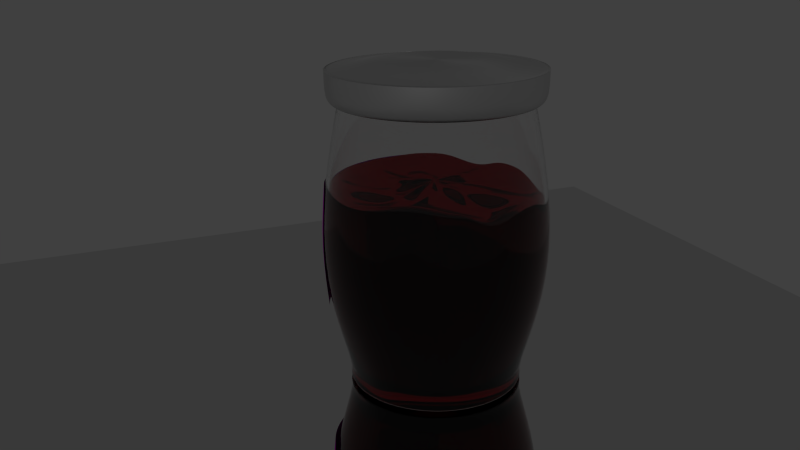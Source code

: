 # Source: el-Marmelade.blend  (saved by Blender 2.76.0; exported with 4.5.12 LTS)
import bpy
from mathutils import Matrix  # noqa: F401  (used for matrix-valued properties, if any)

bpy.ops.wm.read_factory_settings(use_empty=True)
scene = bpy.context.scene
scene.name = 'Scene'

# ---- collections
col_collection_1 = bpy.data.collections.new('Collection 1'); scene.collection.children.link(col_collection_1)

# ---- images (referenced by path relative to the original .blend; pixels are not part of the script)
import os
ASSET_DIR = os.environ.get("B2B_ASSET_DIR", "")  # directory of the original .blend (textures are referenced by path, not embedded)
HERE = os.path.dirname(os.path.abspath(__file__))  # packed textures are extracted next to this script under _unpacked/

def load_image(name, relpath, width, height, colorspace="sRGB"):
    """Load a texture the original file referenced (path relative to the .blend, or extracted next to this script)."""
    p = next((c for c in (os.path.join(HERE, relpath), os.path.join(ASSET_DIR, relpath)) if relpath and os.path.exists(c)), "")
    if p:
        img = bpy.data.images.load(p, check_existing=True)
        img.name = name
    else:  # same state as the original file: an image datablock whose file is absent (Cycles renders it pink)
        img = bpy.data.images.new(name, width, height)
        img.source = "FILE"
        img.filepath = "//" + (relpath or name)
    img.colorspace_settings.name = colorspace
    return img
img_fruit0002_s_jpg = load_image('Fruit0002_S.jpg', 'Fruit0002_S.jpg', 1024, 1024, 'sRGB')

# ---- materials (node trees are filled in below, after node groups)
mat_glas = bpy.data.materials.new('Glas')
mat_glas.alpha_threshold = 0.0
mat_glas.roughness = 0.5
mat_material_004 = bpy.data.materials.new('Material.004')
mat_material_004.alpha_threshold = 0.0
mat_material_004.roughness = 0.5
mat_material_003 = bpy.data.materials.new('Material.003')
mat_material_003.alpha_threshold = 0.0
mat_material_003.roughness = 0.5
mat_material_002 = bpy.data.materials.new('Material.002')
mat_material_002.alpha_threshold = 0.0
mat_material_002.roughness = 0.5
mat_material = bpy.data.materials.new('Material')
mat_material.alpha_threshold = 0.0
mat_material.roughness = 0.5

# ---- material node trees
mat_glas.use_nodes = True; mat_glas.node_tree.nodes.clear()
_N = mat_glas.node_tree.nodes; _L = mat_glas.node_tree.links
n0 = _N.new('ShaderNodeOutputMaterial'); n0.name = 'Material Output'; n0.location = (300, 300)
n1 = _N.new('ShaderNodeBsdfGlass'); n1.name = 'Glass BSDF'; n1.location = (61, 301)
n1.distribution = 'BECKMANN'
n1.inputs[2].default_value = 1.45
_L.new(n1.outputs[0], n0.inputs[0])
n0.is_active_output = True
mat_material_004.use_nodes = True; mat_material_004.node_tree.nodes.clear()
_N = mat_material_004.node_tree.nodes; _L = mat_material_004.node_tree.links
n0 = _N.new('ShaderNodeOutputMaterial'); n0.name = 'Material Output'; n0.location = (300, 300)
n1 = _N.new('ShaderNodeBsdfDiffuse'); n1.name = 'Diffuse BSDF'; n1.location = (10, 300)
n2 = _N.new('ShaderNodeTexImage'); n2.name = 'Image Texture'; n2.location = (-180, 300)
n2.width = 140
n2.image = img_fruit0002_s_jpg
_L.new(n1.outputs[0], n0.inputs[0])
_L.new(n2.outputs[0], n1.inputs[0])
n0.is_active_output = True
mat_material_003.use_nodes = True; mat_material_003.node_tree.nodes.clear()
_N = mat_material_003.node_tree.nodes; _L = mat_material_003.node_tree.links
n0 = _N.new('ShaderNodeOutputMaterial'); n0.name = 'Material Output'; n0.location = (300, 300)
n1 = _N.new('ShaderNodeBsdfAnisotropic'); n1.name = 'Anisotropic BSDF'; n1.location = (10, 300)
n1.distribution = 'GGX'
n1.inputs[1].default_value = 0.373
n1.inputs[2].default_value = -0.2
n1.inputs[3].default_value = 0.09302
_L.new(n1.outputs[0], n0.inputs[0])
n0.is_active_output = True
mat_material_002.use_nodes = True; mat_material_002.node_tree.nodes.clear()
_N = mat_material_002.node_tree.nodes; _L = mat_material_002.node_tree.links
n0 = _N.new('ShaderNodeOutputMaterial'); n0.name = 'Material Output'; n0.location = (300, 300)
n1 = _N.new('ShaderNodeBsdfGlass'); n1.name = 'Glass BSDF'; n1.location = (100, 300)
n1.distribution = 'BECKMANN'
n1.inputs[0].default_value = (0.2883, 0.002101, 0.00794, 1.0)
n1.inputs[2].default_value = 1.45
n2 = _N.new('ShaderNodeVolumeAbsorption'); n2.name = 'Volume Absorption'; n2.location = (138, 99)
n2.inputs[0].default_value = (0.8, 0.001425, 0.0, 1.0)
n2.inputs[1].default_value = 130.0
_L.new(n1.outputs[0], n0.inputs[0])
_L.new(n2.outputs[0], n0.inputs[1])
n0.is_active_output = True
mat_material.use_nodes = True; mat_material.node_tree.nodes.clear()
_N = mat_material.node_tree.nodes; _L = mat_material.node_tree.links
n0 = _N.new('ShaderNodeOutputMaterial'); n0.name = 'Material Output'; n0.location = (300, 300)
n1 = _N.new('ShaderNodeBsdfAnisotropic'); n1.name = 'Glossy BSDF'; n1.location = (10, 300)
n1.distribution = 'GGX'
n1.inputs[1].default_value = 0.0
_L.new(n1.outputs[0], n0.inputs[0])
n0.is_active_output = True

# ---- world
world_world = bpy.data.worlds.new('World'); scene.world = world_world
world_world.color = (0.05088, 0.05088, 0.05088)
world_world.use_sun_shadow = False
world_world.sun_shadow_jitter_overblur = 0.0
world_world.cycles.sampling_method = 'MANUAL'
world_world.cycles.sample_map_resolution = 256

# ---- cameras
cam_camera = bpy.data.cameras.new('Camera')
cam_camera.clip_end = 100.0
cam_camera.lens = 35.0
cam_camera.sensor_width = 32.0
cam_camera.sensor_height = 18.0
cam_camera.ortho_scale = 7.314
cam_camera.dof.focus_distance = 0.0

# ---- lights
light_lamp = bpy.data.lights.new('Lamp', 'POINT')
light_lamp.transmission_factor = 0.0
light_lamp.cutoff_distance = 30.0
light_lamp.energy = 100.0
light_lamp.shadow_buffer_clip_start = 1.001
light_lamp.shadow_soft_size = 0.1
light_lamp.shadow_maximum_resolution = 0.006
light_lamp.use_absolute_resolution = True
light_lamp.cycles.use_multiple_importance_sampling = False

# ---- meshes
me_cylinder_003 = bpy.data.meshes.new('Cylinder.003')
me_cylinder_003.from_pydata([(0.02473, -0.01783, -0.01137), (0.02105, -0.02233, -0.01137), (0.01655, -0.02602, -0.01137), (0.01142, -0.02876, -0.01137), (0.005857, -0.03045, -0.01137), (6.945e-05, -0.03049, -0.01137), (-0.005718, -0.03045, -0.01137), (-0.01128, -0.02876, -0.01137), (-0.01641, -0.02602, -0.01137), (-0.02091, -0.02233, -0.01137), (-0.0246, -0.01783, -0.01137), (0.02502, -0.01802, 0.02442), (0.02129, -0.02257, 0.02442), (0.01674, -0.0263, 0.02442), (0.01155, -0.02907, 0.02442), (0.005923, -0.03078, 0.02442), (6.945e-05, -0.03135, 0.02442), (-0.005784, -0.03078, 0.02442), (-0.01141, -0.02907, 0.02442), (-0.0166, -0.0263, 0.02442), (-0.02115, -0.02257, 0.02442), (-0.02488, -0.01802, 0.02442), (0.0263, -0.01888, 0.006524), (0.02238, -0.02366, 0.006524), (0.0176, -0.02759, 0.006524), (0.01214, -0.0305, 0.006524), (0.006225, -0.0323, 0.006524), (6.945e-05, -0.0329, 0.006524), (-0.006086, -0.0323, 0.006524), (-0.01201, -0.0305, 0.006524), (-0.01746, -0.02759, 0.006524), (-0.02224, -0.02366, 0.006524), (-0.02617, -0.01888, 0.006524)], [], [(22, 11, 12, 23), (23, 12, 13, 24), (24, 13, 14, 25), (25, 14, 15, 26), (26, 15, 16, 27), (27, 16, 17, 28), (28, 17, 18, 29), (29, 18, 19, 30), (30, 19, 20, 31), (31, 20, 21, 32), (9, 31, 32, 10), (8, 30, 31, 9), (7, 29, 30, 8), (6, 28, 29, 7), (5, 27, 28, 6), (4, 26, 27, 5), (3, 25, 26, 4), (2, 24, 25, 3), (1, 23, 24, 2), (0, 22, 23, 1)])
me_cylinder_003.polygons.foreach_set('use_smooth', [True] * 20)
me_cylinder_003.polygons.foreach_set('material_index', [1, 1, 1, 1, 1, 1, 1, 1, 1, 1, 1, 1, 1, 1, 1, 1, 1, 1, 1, 1])
_uv = me_cylinder_003.uv_layers.new(name='UVMap')
_uv.uv.foreach_set('vector', [0.7595, 0.5178, 0.7557, 0.6722, 0.705, 0.6713, 0.7071, 0.5185, 0.7071, 0.5185, 0.705, 0.6713, 0.6544, 0.6707, 0.6555, 0.5191, 0.6555, 0.5191, 0.6544, 0.6707, 0.6039, 0.6704, 0.6045, 0.5195, 0.6045, 0.5195, 0.6039, 0.6704, 0.5534, 0.6702, 0.5537, 0.5197, 0.5537, 0.5197, 0.5534, 0.6702, 0.503, 0.67, 0.5031, 0.5199, 0.5031, 0.5199, 0.503, 0.67, 0.4526, 0.67, 0.4525, 0.5199, 0.4525, 0.5199, 0.4526, 0.67, 0.4023, 0.6701, 0.4017, 0.5199, 0.4017, 0.5199, 0.4023, 0.6701, 0.3521, 0.6704, 0.3507, 0.5198, 0.3507, 0.5198, 0.3521, 0.6704, 0.3018, 0.671, 0.2991, 0.5196, 0.2991, 0.5196, 0.3018, 0.671, 0.2518, 0.6722, 0.2467, 0.5194, 0.3035, 0.3667, 0.2991, 0.5196, 0.2467, 0.5194, 0.2534, 0.3649, 0.3535, 0.3679, 0.3507, 0.5198, 0.2991, 0.5196, 0.3035, 0.3667, 0.4035, 0.3687, 0.4017, 0.5199, 0.3507, 0.5198, 0.3535, 0.3679, 0.4534, 0.3692, 0.4525, 0.5199, 0.4017, 0.5199, 0.4035, 0.3687, 0.5032, 0.3694, 0.5031, 0.5199, 0.4525, 0.5199, 0.4534, 0.3692, 0.553, 0.3693, 0.5537, 0.5197, 0.5031, 0.5199, 0.5032, 0.3694, 0.6027, 0.369, 0.6045, 0.5195, 0.5537, 0.5197, 0.553, 0.3693, 0.6524, 0.3682, 0.6555, 0.5191, 0.6045, 0.5195, 0.6027, 0.369, 0.7021, 0.3669, 0.7071, 0.5185, 0.6555, 0.5191, 0.6524, 0.3682, 0.7515, 0.3649, 0.7595, 0.5178, 0.7071, 0.5185, 0.7021, 0.3669])
me_cylinder_003.materials.append(mat_glas)
me_cylinder_003.materials.append(mat_material_004)
me_cylinder_003.use_remesh_preserve_volume = False
me_cylinder_003.use_remesh_preserve_attributes = False
me_cylinder_003.use_mirror_vertex_groups = False
me_cylinder_003.update()
me_cylinder_002 = bpy.data.meshes.new('Cylinder.002')
me_cylinder_002.from_pydata([(-4.217e-10, 0.02995, 0.05579), (0.005843, 0.02938, 0.05579), (0.01146, 0.02767, 0.05579), (0.01664, 0.0249, 0.05579), (0.02118, 0.02118, 0.05579), (0.0249, 0.01664, 0.05579), (0.02767, 0.01146, 0.05579), (0.02938, 0.005843, 0.05579), (0.02995, 7.548e-10, 0.05579), (0.02938, -0.005843, 0.05579), (0.02767, -0.01146, 0.05579), (0.0249, -0.01664, 0.05579), (0.02118, -0.02118, 0.05579), (0.01664, -0.0249, 0.05579), (0.01146, -0.02767, 0.05579), (0.005843, -0.02938, 0.05579), (-1.018e-08, -0.02995, 0.05579), (-0.005843, -0.02938, 0.05579), (-0.01146, -0.02767, 0.05579), (-0.01664, -0.0249, 0.05579), (-0.02118, -0.02118, 0.05579), (-0.0249, -0.01664, 0.05579), (-0.02767, -0.01146, 0.05579), (-0.02938, -0.005843, 0.05579), (-0.02995, 2.742e-08, 0.05579), (-0.02938, 0.005843, 0.05579), (-0.02767, 0.01146, 0.05579), (-0.0249, 0.01664, 0.05579), (-0.02118, 0.02118, 0.05579), (-0.01664, 0.0249, 0.05579), (-0.01146, 0.02767, 0.05579), (-0.005843, 0.02938, 0.05579), (-4.217e-10, 0.02995, 0.04825), (0.005843, 0.02938, 0.04825), (0.01146, 0.02767, 0.04825), (0.01664, 0.0249, 0.04825), (0.02118, 0.02118, 0.04825), (0.0249, 0.01664, 0.04825), (0.02767, 0.01146, 0.04825), (0.02938, 0.005843, 0.04825), (0.02995, 7.548e-10, 0.04825), (0.02938, -0.005843, 0.04825), (0.02767, -0.01146, 0.04825), (0.0249, -0.01664, 0.04825), (0.02118, -0.02118, 0.04825), (0.01664, -0.0249, 0.04825), (0.01146, -0.02767, 0.04825), (0.005843, -0.02938, 0.04825), (-1.018e-08, -0.02995, 0.04825), (-0.005843, -0.02938, 0.04825), (-0.01146, -0.02767, 0.04825), (-0.01664, -0.0249, 0.04825), (-0.02118, -0.02118, 0.04825), (-0.0249, -0.01664, 0.04825), (-0.02767, -0.01146, 0.04825), (-0.02938, -0.005843, 0.04825), (-0.02995, 2.742e-08, 0.04825), (-0.02938, 0.005843, 0.04825), (-0.02767, 0.01146, 0.04825), (-0.0249, 0.01664, 0.04825), (-0.02118, 0.02118, 0.04825), (-0.01664, 0.0249, 0.04825), (-0.01146, 0.02767, 0.04825), (-0.005843, 0.02938, 0.04825), (-2.662e-10, 0.02817, 0.04709), (0.005496, 0.02763, 0.04709), (0.01078, 0.02603, 0.04709), (0.01565, 0.02343, 0.04709), (0.01992, 0.01992, 0.04709), (0.02343, 0.01565, 0.04709), (0.02603, 0.01078, 0.04709), (0.02763, 0.005496, 0.04709), (0.02817, 1.074e-09, 0.04709), (0.02763, -0.005496, 0.04709), (0.02603, -0.01078, 0.04709), (0.02343, -0.01565, 0.04709), (0.01992, -0.01992, 0.04709), (0.01565, -0.02343, 0.04709), (0.01078, -0.02603, 0.04709), (0.005496, -0.02763, 0.04709), (-9.446e-09, -0.02817, 0.04709), (-0.005496, -0.02763, 0.04709), (-0.01078, -0.02603, 0.04709), (-0.01565, -0.02343, 0.04709), (-0.01992, -0.01992, 0.04709), (-0.02343, -0.01565, 0.04709), (-0.02603, -0.01078, 0.04709), (-0.02763, -0.005496, 0.04709), (-0.02817, 2.615e-08, 0.04709), (-0.02763, 0.005496, 0.04709), (-0.02603, 0.01078, 0.04709), (-0.02343, 0.01565, 0.04709), (-0.01992, 0.01992, 0.04709), (-0.01565, 0.02343, 0.04709), (-0.01078, 0.02603, 0.04709), (-0.005496, 0.02763, 0.04709), (-4.217e-10, 0.02875, 0.05588), (0.00561, 0.0282, 0.05588), (0.011, 0.02657, 0.05588), (0.01597, 0.02391, 0.05588), (0.02033, 0.02033, 0.05588), (0.02391, 0.01597, 0.05588), (0.02657, 0.011, 0.05588), (0.0282, 0.00561, 0.05588), (0.02875, 7.548e-10, 0.05588), (0.0282, -0.00561, 0.05588), (0.02657, -0.011, 0.05588), (0.02391, -0.01597, 0.05588), (0.02033, -0.02033, 0.05588), (0.01597, -0.02391, 0.05588), (0.011, -0.02657, 0.05588), (0.00561, -0.0282, 0.05588), (-1.018e-08, -0.02875, 0.05588), (-0.00561, -0.0282, 0.05588), (-0.011, -0.02657, 0.05588), (-0.01597, -0.02391, 0.05588), (-0.02033, -0.02033, 0.05588), (-0.02391, -0.01597, 0.05588), (-0.02657, -0.011, 0.05588), (-0.0282, -0.00561, 0.05588), (-0.02875, 2.742e-08, 0.05588), (-0.0282, 0.00561, 0.05588), (-0.02657, 0.011, 0.05588), (-0.02391, 0.01597, 0.05588), (-0.02033, 0.02033, 0.05588), (-0.01597, 0.02391, 0.05588), (-0.011, 0.02657, 0.05588), (-0.00561, 0.0282, 0.05588), (-4.217e-10, 0.02887, 0.05486), (0.005632, 0.02831, 0.05486), (0.01105, 0.02667, 0.05486), (0.01604, 0.024, 0.05486), (0.02041, 0.02041, 0.05486), (0.024, 0.01604, 0.05486), (0.02667, 0.01105, 0.05486), (0.02831, 0.005632, 0.05486), (0.02887, 7.548e-10, 0.05486), (0.02831, -0.005632, 0.05486), (0.02667, -0.01105, 0.05486), (0.024, -0.01604, 0.05486), (0.02041, -0.02041, 0.05486), (0.01604, -0.024, 0.05486), (0.01105, -0.02667, 0.05486), (0.005632, -0.02831, 0.05486), (-1.018e-08, -0.02887, 0.05486), (-0.005632, -0.02831, 0.05486), (-0.01105, -0.02667, 0.05486), (-0.01604, -0.024, 0.05486), (-0.02041, -0.02041, 0.05486), (-0.024, -0.01604, 0.05486), (-0.02667, -0.01105, 0.05486), (-0.02831, -0.005632, 0.05486), (-0.02887, 2.742e-08, 0.05486), (-0.02831, 0.005632, 0.05486), (-0.02667, 0.01105, 0.05486), (-0.024, 0.01604, 0.05486), (-0.02041, 0.02041, 0.05486), (-0.01604, 0.024, 0.05486), (-0.01105, 0.02667, 0.05486), (-0.005632, 0.02831, 0.05486), (-2.662e-10, 0.02706, 0.04926), (0.005279, 0.02654, 0.04926), (0.01035, 0.025, 0.04926), (0.01503, 0.0225, 0.04926), (0.01913, 0.01913, 0.04926), (0.0225, 0.01503, 0.04926), (0.025, 0.01035, 0.04926), (0.02654, 0.005279, 0.04926), (0.02706, 1.074e-09, 0.04926), (0.02654, -0.005279, 0.04926), (0.025, -0.01035, 0.04926), (0.0225, -0.01503, 0.04926), (0.01913, -0.01913, 0.04926), (0.01503, -0.0225, 0.04926), (0.01035, -0.025, 0.04926), (0.005279, -0.02654, 0.04926), (-9.446e-09, -0.02706, 0.04926), (-0.005279, -0.02654, 0.04926), (-0.01035, -0.025, 0.04926), (-0.01503, -0.0225, 0.04926), (-0.01913, -0.01913, 0.04926), (-0.0225, -0.01503, 0.04926), (-0.025, -0.01035, 0.04926), (-0.02654, -0.005279, 0.04926), (-0.02706, 2.615e-08, 0.04926), (-0.02654, 0.005279, 0.04926), (-0.025, 0.01035, 0.04926), (-0.0225, 0.01503, 0.04926), (-0.01913, 0.01913, 0.04926), (-0.01503, 0.0225, 0.04926), (-0.01035, 0.025, 0.04926), (-0.005279, 0.02654, 0.04926), (3.279e-09, 0.004534, 0.0578), (0.0008845, 0.004447, 0.0578), (0.001735, 0.004189, 0.0578), (0.002519, 0.00377, 0.0578), (0.003206, 0.003206, 0.0578), (0.00377, 0.002519, 0.0578), (0.004189, 0.001735, 0.0578), (0.004447, 0.0008845, 0.0578), (0.004534, 7.309e-09, 0.0578), (0.004447, -0.0008845, 0.0578), (0.004189, -0.001735, 0.0578), (0.00377, -0.002519, 0.0578), (0.003206, -0.003206, 0.0578), (0.002519, -0.00377, 0.0578), (0.001735, -0.004189, 0.0578), (0.0008845, -0.004447, 0.0578), (1.802e-09, -0.004534, 0.0578), (-0.0008845, -0.004447, 0.0578), (-0.001735, -0.004189, 0.0578), (-0.002519, -0.00377, 0.0578), (-0.003206, -0.003206, 0.0578), (-0.00377, -0.002519, 0.0578), (-0.004189, -0.001735, 0.0578), (-0.004447, -0.0008845, 0.0578), (-0.004534, 1.134e-08, 0.0578), (-0.004447, 0.0008845, 0.0578), (-0.004189, 0.001735, 0.0578), (-0.00377, 0.002519, 0.0578), (-0.003206, 0.003206, 0.0578), (-0.002519, 0.00377, 0.0578), (-0.001735, 0.004189, 0.0578), (-0.0008845, 0.004447, 0.0578), (4.681e-10, 0.02396, 0.05618), (1.213e-09, 0.01893, 0.05746), (1.948e-09, 0.01397, 0.05811), (2.679e-09, 0.009041, 0.05783), (-0.001764, 0.008867, 0.05783), (-0.002725, 0.0137, 0.05811), (-0.003692, 0.01856, 0.05746), (-0.004674, 0.0235, 0.05618), (-0.01331, -0.01992, 0.05618), (-0.01051, -0.01574, 0.05746), (-0.007761, -0.01162, 0.05811), (-0.005023, -0.007517, 0.05783), (-0.00346, -0.008353, 0.05783), (-0.005346, -0.01291, 0.05811), (-0.007243, -0.01749, 0.05746), (-0.009169, -0.02213, 0.05618), (0.02213, 0.009168, 0.05618), (0.01749, 0.007243, 0.05746), (0.01291, 0.005346, 0.05811), (0.008353, 0.00346, 0.05783), (0.007517, 0.005023, 0.05783), (0.01162, 0.007761, 0.05811), (0.01574, 0.01051, 0.05746), (0.01992, 0.01331, 0.05618), (-0.01694, -0.01694, 0.05618), (-0.01338, -0.01338, 0.05746), (-0.009878, -0.009878, 0.05811), (-0.006393, -0.006393, 0.05783), (0.0235, 0.004674, 0.05618), (0.01856, 0.003692, 0.05746), (0.0137, 0.002725, 0.05811), (0.008867, 0.001764, 0.05783), (-0.01992, -0.01331, 0.05618), (-0.01574, -0.01051, 0.05746), (-0.01162, -0.007761, 0.05811), (-0.007517, -0.005023, 0.05783), (0.02396, 2.312e-09, 0.05618), (0.01893, 3.618e-09, 0.05746), (0.01397, 4.904e-09, 0.05811), (0.009041, 6.184e-09, 0.05783), (-0.02213, -0.009168, 0.05618), (-0.01749, -0.007243, 0.05746), (-0.01291, -0.005346, 0.05811), (-0.008353, -0.00346, 0.05783), (0.0235, -0.004674, 0.05618), (0.01856, -0.003692, 0.05746), (0.0137, -0.002725, 0.05811), (0.008867, -0.001764, 0.05783), (-0.0235, -0.004674, 0.05618), (-0.01856, -0.003692, 0.05746), (-0.0137, -0.002725, 0.05811), (-0.008867, -0.001764, 0.05783), (0.02213, -0.009168, 0.05618), (0.01749, -0.007243, 0.05746), (0.01291, -0.005346, 0.05811), (0.008353, -0.00346, 0.05783), (-0.02396, 2.364e-08, 0.05618), (-0.01893, 2.046e-08, 0.05746), (-0.01397, 1.734e-08, 0.05811), (-0.009041, 1.423e-08, 0.05783), (0.01992, -0.01331, 0.05618), (0.01574, -0.01051, 0.05746), (0.01162, -0.007761, 0.05811), (0.007517, -0.005023, 0.05783), (-0.0235, 0.004674, 0.05618), (-0.01856, 0.003692, 0.05746), (-0.0137, 0.002725, 0.05811), (-0.008867, 0.001764, 0.05783), (0.01694, -0.01694, 0.05618), (0.01338, -0.01338, 0.05746), (0.009878, -0.009878, 0.05811), (0.006393, -0.006393, 0.05783), (-0.02213, 0.009169, 0.05618), (-0.01749, 0.007243, 0.05746), (-0.01291, 0.005346, 0.05811), (-0.008353, 0.00346, 0.05783), (0.01331, -0.01992, 0.05618), (0.01051, -0.01574, 0.05746), (0.007761, -0.01162, 0.05811), (0.005023, -0.007517, 0.05783), (0.004674, 0.0235, 0.05618), (0.003692, 0.01856, 0.05746), (0.002725, 0.0137, 0.05811), (0.001764, 0.008867, 0.05783), (-0.01992, 0.01331, 0.05618), (-0.01574, 0.01051, 0.05746), (-0.01162, 0.007761, 0.05811), (-0.007517, 0.005023, 0.05783), (0.009168, -0.02213, 0.05618), (0.007243, -0.01749, 0.05746), (0.005346, -0.01291, 0.05811), (0.00346, -0.008353, 0.05783), (-0.01694, 0.01694, 0.05618), (-0.01338, 0.01338, 0.05746), (-0.009878, 0.009878, 0.05811), (-0.006393, 0.006393, 0.05783), (0.004674, -0.0235, 0.05618), (0.003692, -0.01856, 0.05746), (0.002725, -0.0137, 0.05811), (0.001764, -0.008867, 0.05783), (0.009168, 0.02213, 0.05618), (0.007243, 0.01749, 0.05746), (0.005346, 0.01291, 0.05811), (0.00346, 0.008353, 0.05783), (-0.01331, 0.01992, 0.05618), (-0.01051, 0.01574, 0.05746), (-0.007761, 0.01162, 0.05811), (-0.005023, 0.007517, 0.05783), (-7.338e-09, -0.02396, 0.05618), (-4.954e-09, -0.01893, 0.05746), (-2.604e-09, -0.01397, 0.05811), (-2.672e-10, -0.009041, 0.05783), (0.01331, 0.01992, 0.05618), (0.01051, 0.01574, 0.05746), (0.007761, 0.01162, 0.05811), (0.005023, 0.007517, 0.05783), (-0.009168, 0.02213, 0.05618), (-0.007243, 0.01749, 0.05746), (-0.005346, 0.01291, 0.05811), (-0.00346, 0.008353, 0.05783), (-0.004674, -0.0235, 0.05618), (-0.003692, -0.01856, 0.05746), (-0.002725, -0.0137, 0.05811), (-0.001764, -0.008867, 0.05783), (0.01694, 0.01694, 0.05618), (0.01338, 0.01338, 0.05746), (0.009878, 0.009878, 0.05811), (0.006393, 0.006393, 0.05783)], [], [(32, 0, 1, 33), (33, 1, 2, 34), (34, 2, 3, 35), (35, 3, 4, 36), (36, 4, 5, 37), (37, 5, 6, 38), (38, 6, 7, 39), (39, 7, 8, 40), (40, 8, 9, 41), (41, 9, 10, 42), (42, 10, 11, 43), (43, 11, 12, 44), (44, 12, 13, 45), (45, 13, 14, 46), (46, 14, 15, 47), (47, 15, 16, 48), (48, 16, 17, 49), (49, 17, 18, 50), (50, 18, 19, 51), (51, 19, 20, 52), (52, 20, 21, 53), (53, 21, 22, 54), (54, 22, 23, 55), (55, 23, 24, 56), (56, 24, 25, 57), (57, 25, 26, 58), (58, 26, 27, 59), (59, 27, 28, 60), (60, 28, 29, 61), (61, 29, 30, 62), (63, 31, 0, 32), (62, 30, 31, 63), (94, 62, 63, 95), (95, 63, 32, 64), (93, 61, 62, 94), (92, 60, 61, 93), (91, 59, 60, 92), (90, 58, 59, 91), (89, 57, 58, 90), (88, 56, 57, 89), (87, 55, 56, 88), (86, 54, 55, 87), (85, 53, 54, 86), (84, 52, 53, 85), (83, 51, 52, 84), (82, 50, 51, 83), (81, 49, 50, 82), (80, 48, 49, 81), (79, 47, 48, 80), (78, 46, 47, 79), (77, 45, 46, 78), (76, 44, 45, 77), (75, 43, 44, 76), (74, 42, 43, 75), (73, 41, 42, 74), (72, 40, 41, 73), (71, 39, 40, 72), (70, 38, 39, 71), (69, 37, 38, 70), (68, 36, 37, 69), (67, 35, 36, 68), (66, 34, 35, 67), (65, 33, 34, 66), (64, 32, 33, 65), (129, 97, 96, 128), (130, 98, 97, 129), (131, 99, 98, 130), (132, 100, 99, 131), (133, 101, 100, 132), (134, 102, 101, 133), (135, 103, 102, 134), (136, 104, 103, 135), (137, 105, 104, 136), (138, 106, 105, 137), (139, 107, 106, 138), (140, 108, 107, 139), (141, 109, 108, 140), (142, 110, 109, 141), (143, 111, 110, 142), (144, 112, 111, 143), (145, 113, 112, 144), (146, 114, 113, 145), (147, 115, 114, 146), (148, 116, 115, 147), (149, 117, 116, 148), (150, 118, 117, 149), (151, 119, 118, 150), (152, 120, 119, 151), (153, 121, 120, 152), (154, 122, 121, 153), (155, 123, 122, 154), (156, 124, 123, 155), (157, 125, 124, 156), (158, 126, 125, 157), (128, 96, 127, 159), (159, 127, 126, 158), (191, 159, 158, 190), (160, 128, 159, 191), (190, 158, 157, 189), (189, 157, 156, 188), (188, 156, 155, 187), (187, 155, 154, 186), (186, 154, 153, 185), (185, 153, 152, 184), (184, 152, 151, 183), (183, 151, 150, 182), (182, 150, 149, 181), (181, 149, 148, 180), (180, 148, 147, 179), (179, 147, 146, 178), (178, 146, 145, 177), (177, 145, 144, 176), (176, 144, 143, 175), (175, 143, 142, 174), (174, 142, 141, 173), (173, 141, 140, 172), (172, 140, 139, 171), (171, 139, 138, 170), (170, 138, 137, 169), (169, 137, 136, 168), (168, 136, 135, 167), (167, 135, 134, 166), (166, 134, 133, 165), (165, 133, 132, 164), (164, 132, 131, 163), (163, 131, 130, 162), (162, 130, 129, 161), (161, 129, 128, 160), (1, 0, 96, 97), (2, 1, 97, 98), (3, 2, 98, 99), (4, 3, 99, 100), (5, 4, 100, 101), (6, 5, 101, 102), (7, 6, 102, 103), (8, 7, 103, 104), (9, 8, 104, 105), (10, 9, 105, 106), (11, 10, 106, 107), (12, 11, 107, 108), (13, 12, 108, 109), (14, 13, 109, 110), (15, 14, 110, 111), (16, 15, 111, 112), (17, 16, 112, 113), (18, 17, 113, 114), (19, 18, 114, 115), (20, 19, 115, 116), (21, 20, 116, 117), (22, 21, 117, 118), (23, 22, 118, 119), (24, 23, 119, 120), (25, 24, 120, 121), (26, 25, 121, 122), (27, 26, 122, 123), (28, 27, 123, 124), (29, 28, 124, 125), (30, 29, 125, 126), (31, 30, 126, 127), (0, 31, 127, 96), (228, 227, 192, 223), (236, 235, 211, 210), (244, 243, 198, 197), (235, 251, 212, 211), (243, 255, 199, 198), (251, 259, 213, 212), (255, 263, 200, 199), (259, 267, 214, 213), (263, 271, 201, 200), (267, 275, 215, 214), (271, 279, 202, 201), (275, 283, 216, 215), (279, 287, 203, 202), (283, 291, 217, 216), (287, 295, 204, 203), (291, 299, 218, 217), (295, 303, 205, 204), (227, 307, 193, 192), (299, 311, 219, 218), (303, 315, 206, 205), (311, 319, 220, 219), (315, 323, 207, 206), (307, 327, 194, 193), (319, 331, 221, 220), (323, 335, 208, 207), (327, 339, 195, 194), (331, 343, 222, 221), (335, 347, 209, 208), (339, 351, 196, 195), (343, 228, 223, 222), (347, 236, 210, 209), (351, 244, 197, 196), (4, 5, 247, 348), (348, 247, 246, 349), (349, 246, 245, 350), (350, 245, 244, 351), (17, 18, 239, 344), (344, 239, 238, 345), (345, 238, 237, 346), (346, 237, 236, 347), (30, 31, 231, 340), (340, 231, 230, 341), (341, 230, 229, 342), (342, 229, 228, 343), (3, 4, 348, 336), (336, 348, 349, 337), (337, 349, 350, 338), (338, 350, 351, 339), (16, 17, 344, 332), (332, 344, 345, 333), (333, 345, 346, 334), (334, 346, 347, 335), (29, 30, 340, 328), (328, 340, 341, 329), (329, 341, 342, 330), (330, 342, 343, 331), (2, 3, 336, 324), (324, 336, 337, 325), (325, 337, 338, 326), (326, 338, 339, 327), (15, 16, 332, 320), (320, 332, 333, 321), (321, 333, 334, 322), (322, 334, 335, 323), (28, 29, 328, 316), (316, 328, 329, 317), (317, 329, 330, 318), (318, 330, 331, 319), (1, 2, 324, 304), (304, 324, 325, 305), (305, 325, 326, 306), (306, 326, 327, 307), (14, 15, 320, 312), (312, 320, 321, 313), (313, 321, 322, 314), (314, 322, 323, 315), (27, 28, 316, 308), (308, 316, 317, 309), (309, 317, 318, 310), (310, 318, 319, 311), (13, 14, 312, 300), (300, 312, 313, 301), (301, 313, 314, 302), (302, 314, 315, 303), (26, 27, 308, 296), (296, 308, 309, 297), (297, 309, 310, 298), (298, 310, 311, 299), (0, 1, 304, 224), (224, 304, 305, 225), (225, 305, 306, 226), (226, 306, 307, 227), (12, 13, 300, 292), (292, 300, 301, 293), (293, 301, 302, 294), (294, 302, 303, 295), (25, 26, 296, 288), (288, 296, 297, 289), (289, 297, 298, 290), (290, 298, 299, 291), (11, 12, 292, 284), (284, 292, 293, 285), (285, 293, 294, 286), (286, 294, 295, 287), (24, 25, 288, 280), (280, 288, 289, 281), (281, 289, 290, 282), (282, 290, 291, 283), (10, 11, 284, 276), (276, 284, 285, 277), (277, 285, 286, 278), (278, 286, 287, 279), (23, 24, 280, 272), (272, 280, 281, 273), (273, 281, 282, 274), (274, 282, 283, 275), (9, 10, 276, 268), (268, 276, 277, 269), (269, 277, 278, 270), (270, 278, 279, 271), (22, 23, 272, 264), (264, 272, 273, 265), (265, 273, 274, 266), (266, 274, 275, 267), (8, 9, 268, 260), (260, 268, 269, 261), (261, 269, 270, 262), (262, 270, 271, 263), (21, 22, 264, 256), (256, 264, 265, 257), (257, 265, 266, 258), (258, 266, 267, 259), (7, 8, 260, 252), (252, 260, 261, 253), (253, 261, 262, 254), (254, 262, 263, 255), (20, 21, 256, 248), (248, 256, 257, 249), (249, 257, 258, 250), (250, 258, 259, 251), (6, 7, 252, 240), (240, 252, 253, 241), (241, 253, 254, 242), (242, 254, 255, 243), (19, 20, 248, 232), (232, 248, 249, 233), (233, 249, 250, 234), (234, 250, 251, 235), (5, 6, 240, 247), (247, 240, 241, 246), (246, 241, 242, 245), (245, 242, 243, 244), (18, 19, 232, 239), (239, 232, 233, 238), (238, 233, 234, 237), (237, 234, 235, 236), (31, 0, 224, 231), (231, 224, 225, 230), (230, 225, 226, 229), (229, 226, 227, 228), (193, 194, 195, 196, 197, 198, 199, 200, 201, 202, 203, 204, 205, 206, 207, 208, 209, 210, 211, 212, 213, 214, 215, 216, 217, 218, 219, 220, 221, 222, 223, 192)])
me_cylinder_002.polygons.foreach_set('use_smooth', [True] * 321)
me_cylinder_002.materials.append(mat_material_003)
me_cylinder_002.use_remesh_preserve_volume = False
me_cylinder_002.use_remesh_preserve_attributes = False
me_cylinder_002.use_mirror_vertex_groups = False
me_cylinder_002.update()
me_cylinder_001 = bpy.data.meshes.new('Cylinder.001')
me_cylinder_001.from_pydata([(0.004792, 0.02409, -0.02892), (0.0094, 0.0227, -0.02892), (0.01365, 0.02043, -0.02892), (0.01737, 0.01737, -0.02892), (0.02042, 0.01365, -0.02892), (0.02269, 0.009404, -0.02892), (0.02409, -0.004787, -0.02892), (0.02269, -0.009394, -0.02892), (0.02042, -0.01364, -0.02892), (0.01737, -0.01736, -0.02892), (0.01365, -0.02042, -0.02892), (0.0094, -0.02269, -0.02892), (0.004792, -0.02408, -0.02892), (6.918e-07, -0.02456, -0.02892), (-0.004791, -0.02408, -0.02892), (-0.009399, -0.02269, -0.02892), (-0.01365, -0.02042, -0.02892), (-0.01737, -0.01736, -0.02892), (-0.02042, -0.01364, -0.02892), (-0.02269, -0.009394, -0.02892), (-0.02409, 0.004797, -0.02892), (-0.02269, 0.009404, -0.02892), (-0.02042, 0.01365, -0.02892), (-0.01737, 0.01737, -0.02892), (-0.01365, 0.02043, -0.02892), (-0.009399, 0.0227, -0.02892), (-0.004791, 0.02409, -0.02892), (6.998e-07, 0.02457, -0.02892), (6.998e-07, 0.02361, -0.02682), (0.004607, 0.02316, -0.02682), (0.009036, 0.02182, -0.02682), (0.01312, 0.01964, -0.02682), (0.01669, 0.0167, -0.02682), (0.01963, 0.01312, -0.02682), (0.02181, 0.00904, -0.02682), (0.02316, 0.004611, -0.02682), (0.02361, 4.956e-06, -0.02682), (0.02316, -0.004601, -0.02682), (0.02181, -0.00903, -0.02682), (0.01963, -0.01311, -0.02682), (0.0167, -0.01669, -0.02682), (0.01312, -0.01963, -0.02682), (0.009036, -0.02181, -0.02682), (0.004607, -0.02315, -0.02682), (6.919e-07, -0.0236, -0.02682), (-0.004605, -0.02315, -0.02682), (-0.009034, -0.02181, -0.02682), (-0.01312, -0.01963, -0.02682), (-0.01669, -0.01669, -0.02682), (-0.01963, -0.01311, -0.02682), (-0.02181, -0.00903, -0.02682), (-0.02315, -0.004601, -0.02682), (-0.02361, 4.978e-06, -0.02682), (-0.02315, 0.004611, -0.02682), (-0.02181, 0.00904, -0.02682), (-0.01963, 0.01312, -0.02682), (-0.01669, 0.0167, -0.02682), (-0.01312, 0.01964, -0.02682), (-0.009034, 0.02182, -0.02682), (-0.004605, 0.02316, -0.02682), (0.005735, 0.02883, -0.01044), (0.01125, 0.02716, -0.01044), (0.01633, 0.02444, -0.01044), (0.02079, 0.02079, -0.01044), (0.02444, 0.01633, -0.01044), (0.02716, 0.01125, -0.01044), (0.02883, 0.005735, -0.01044), (0.02939, 4.66e-10, -0.01044), (0.02883, -0.005735, -0.01044), (0.02716, -0.01125, -0.01044), (0.02444, -0.01633, -0.01044), (0.02079, -0.02079, -0.01044), (0.01633, -0.02444, -0.01044), (0.01125, -0.02716, -0.01044), (0.005735, -0.02883, -0.01044), (-1.029e-08, -0.02939, -0.01044), (-0.005735, -0.02883, -0.01044), (-0.01125, -0.02716, -0.01044), (-0.01633, -0.02444, -0.01044), (-0.02079, -0.02079, -0.01044), (-0.02444, -0.01633, -0.01044), (-0.02716, -0.01125, -0.01044), (-0.02883, -0.005735, -0.01044), (-0.02939, 2.754e-08, -0.01044), (-0.02883, 0.005735, -0.01044), (-0.02716, 0.01125, -0.01044), (-0.02444, 0.01633, -0.01044), (-0.02079, 0.02079, -0.01044), (-0.01633, 0.02444, -0.01044), (-0.01125, 0.02716, -0.01044), (-0.005735, 0.02883, -0.01044), (-3.794e-10, 0.02939, -0.01044), (-4.213e-10, 0.02969, 0.02497), (0.005792, 0.02912, 0.02346), (0.01136, 0.02743, 0.02192), (0.0165, 0.02469, 0.02585), (0.02099, 0.02099, 0.02504), (0.02469, 0.0165, 0.02596), (0.02743, 0.01136, 0.02601), (0.02912, 0.005792, 0.02491), (0.02969, 3.881e-10, 0.02501), (0.02912, -0.005792, 0.02523), (0.02743, -0.01136, 0.02505), (0.02469, -0.0165, 0.02581), (0.02099, -0.02099, 0.02599), (0.0165, -0.02469, 0.02602), (0.01136, -0.02743, 0.02572), (0.005792, -0.02912, 0.02594), (-1.044e-08, -0.02969, 0.02532), (-0.005792, -0.02912, 0.02561), (-0.01136, -0.02743, 0.02502), (-0.0165, -0.02469, 0.02554), (-0.02099, -0.02099, 0.02529), (-0.02469, -0.0165, 0.0252), (-0.02743, -0.01136, 0.02359), (-0.02912, -0.005792, 0.02322), (-0.02969, 2.776e-08, 0.02497), (-0.02912, 0.005792, 0.02476), (-0.02743, 0.01136, 0.0236), (-0.02469, 0.0165, 0.02232), (-0.02099, 0.02099, 0.02294), (-0.0165, 0.02469, 0.02406), (-0.01136, 0.02743, 0.02192), (-0.005792, 0.02912, 0.02405), (6.725e-05, 0.0018, -0.02917), (0.0003255, 0.001775, -0.02917), (0.0005739, 0.001699, -0.02917), (0.0008028, 0.001577, -0.02917), (0.001003, 0.001412, -0.02917), (0.001168, 0.001212, -0.02917), (0.001291, 0.0009829, -0.02917), (0.001366, 0.0007345, -0.02917), (0.001391, 0.0004762, -0.02917), (0.001366, 0.0002178, -0.02917), (0.001291, -3.064e-05, -0.02917), (0.001168, -0.0002596, -0.02917), (0.001004, -0.0004604, -0.02917), (0.0008031, -0.0006251, -0.02917), (0.0005741, -0.0007475, -0.02917), (0.0003257, -0.0008229, -0.02917), (6.725e-05, -0.0008484, -0.02917), (-0.0001912, -0.0008229, -0.02917), (-0.0004396, -0.0007475, -0.02917), (-0.0006686, -0.0006251, -0.02917), (-0.0008693, -0.0004604, -0.02917), (-0.001034, -0.0002597, -0.02917), (-0.001156, -3.067e-05, -0.02917), (-0.001232, 0.0002178, -0.02917), (-0.001257, 0.0004762, -0.02917), (-0.001232, 0.0007345, -0.02917), (-0.001156, 0.0009829, -0.02917), (-0.001034, 0.001212, -0.02917), (-0.000869, 0.001412, -0.02917), (-0.0006683, 0.001577, -0.02917), (-0.0004394, 0.001699, -0.02917), (-0.000191, 0.001775, -0.02917), (0.00634, 0.001622, -0.02905), (0.01083, 0.002424, -0.0288), (0.01532, 0.003226, -0.02825), (0.01982, 0.004028, -0.02741), (0.0202, 8.883e-05, -0.02741), (0.01562, 0.0001831, -0.02825), (0.01104, 0.0002773, -0.0288), (0.006463, 0.0003716, -0.02905), (5.247e-05, -0.006039, -0.02905), (3.916e-05, -0.01073, -0.02882), (2.585e-05, -0.01542, -0.02828), (1.254e-05, -0.0201, -0.02743), (-0.003927, -0.01972, -0.02743), (-0.003017, -0.01512, -0.02828), (-0.002108, -0.01052, -0.02882), (-0.001198, -0.005916, -0.02905), (-0.006235, 0.001622, -0.02905), (-0.01075, 0.002424, -0.0288), (-0.01527, 0.003226, -0.02826), (-0.01979, 0.004028, -0.02741), (-0.01864, 0.007816, -0.02741), (-0.01438, 0.006152, -0.02825), (-0.01013, 0.004488, -0.0288), (-0.00587, 0.002825, -0.02905), (0.003614, 0.005701, -0.02905), (0.006152, 0.009427, -0.02878), (0.008691, 0.01315, -0.02824), (0.01123, 0.01688, -0.0274), (0.01429, 0.01437, -0.0274), (0.01106, 0.01121, -0.02824), (0.00782, 0.008058, -0.02879), (0.004585, 0.004904, -0.02905), (0.004586, -0.004162, -0.02905), (0.007821, -0.007504, -0.02881), (0.01106, -0.01085, -0.02827), (0.01429, -0.01419, -0.02742), (0.01123, -0.0167, -0.02743), (0.008692, -0.01279, -0.02827), (0.006153, -0.008873, -0.02881), (0.003614, -0.004959, -0.02905), (-0.005278, -0.00319, -0.02905), (-0.009111, -0.005837, -0.02881), (-0.01294, -0.008483, -0.02827), (-0.01678, -0.01113, -0.02743), (-0.01864, -0.007638, -0.02742), (-0.01439, -0.005786, -0.02827), (-0.01013, -0.003934, -0.02881), (-0.00587, -0.002082, -0.02905), (-0.0024, 0.006294, -0.02905), (-0.004172, 0.01044, -0.02879), (-0.005943, 0.01459, -0.02824), (-0.007714, 0.01874, -0.0274), (-0.003927, 0.01989, -0.0274), (-0.003017, 0.01548, -0.02823), (-0.002108, 0.01107, -0.02878), (-0.001198, 0.006658, -0.02905), (0.01982, -0.00385, -0.02742), (0.01532, -0.00286, -0.02826), (0.01083, -0.00187, -0.0288), (0.00634, -0.0008791, -0.02905), (-0.007715, -0.01857, -0.02743), (-0.005943, -0.01423, -0.02828), (-0.004172, -0.00989, -0.02882), (-0.002401, -0.005551, -0.02905), (-0.01678, 0.01131, -0.02741), (-0.01294, 0.008849, -0.02825), (-0.00911, 0.006391, -0.02879), (-0.005277, 0.003933, -0.02905), (0.0168, 0.01131, -0.0274), (0.01299, 0.008849, -0.02824), (0.009189, 0.006391, -0.02879), (0.005382, 0.003933, -0.02905), (0.00774, -0.01857, -0.02743), (0.005995, -0.01423, -0.02828), (0.00425, -0.00989, -0.02882), (0.002506, -0.005551, -0.02905), (-0.01979, -0.00385, -0.02742), (-0.01527, -0.00286, -0.02826), (-0.01075, -0.00187, -0.02881), (-0.006235, -0.0008791, -0.02905), (5.248e-05, 0.006781, -0.02905), (3.917e-05, 0.01128, -0.02878), (2.586e-05, 0.01578, -0.02823), (1.255e-05, 0.02028, -0.0274), (0.003952, 0.01989, -0.0274), (0.003069, 0.01548, -0.02823), (0.002186, 0.01107, -0.02878), (0.001303, 0.006658, -0.02905), (0.01867, -0.007638, -0.02742), (0.01444, -0.005786, -0.02826), (0.01021, -0.003934, -0.02881), (0.005975, -0.002082, -0.02905), (-0.01121, -0.0167, -0.02743), (-0.00864, -0.01279, -0.02828), (-0.006075, -0.008873, -0.02882), (-0.003509, -0.004959, -0.02905), (-0.01426, 0.01437, -0.02741), (-0.011, 0.01121, -0.02824), (-0.007742, 0.008058, -0.02879), (-0.00448, 0.004904, -0.02905), (0.01867, 0.007816, -0.02741), (0.01444, 0.006152, -0.02824), (0.01021, 0.004488, -0.02879), (0.005975, 0.002825, -0.02905), (0.003952, -0.01972, -0.02743), (0.003069, -0.01512, -0.02828), (0.002186, -0.01052, -0.02882), (0.001303, -0.005916, -0.02905), (-0.02018, 8.885e-05, -0.02742), (-0.01557, 0.0001831, -0.02826), (-0.01097, 0.0002773, -0.0288), (-0.006358, 0.0003716, -0.02905), (0.007739, 0.01874, -0.0274), (0.005995, 0.01459, -0.02823), (0.00425, 0.01044, -0.02878), (0.002505, 0.006293, -0.02905), (0.0168, -0.01113, -0.02742), (0.013, -0.008483, -0.02827), (0.009189, -0.005836, -0.02881), (0.005383, -0.00319, -0.02905), (-0.01427, -0.01419, -0.02743), (-0.011, -0.01085, -0.02827), (-0.007742, -0.007504, -0.02881), (-0.004481, -0.004162, -0.02905), (-0.01121, 0.01688, -0.0274), (-0.00864, 0.01315, -0.02824), (-0.006074, 0.009427, -0.02879), (-0.003509, 0.005701, -0.02905), (0.004547, 0.02286, -0.02885), (0.008918, 0.02153, -0.02885), (0.01295, 0.01938, -0.02885), (0.01648, 0.01648, -0.02885), (0.01938, 0.01295, -0.02885), (0.02153, 0.008923, -0.02885), (0.02286, 0.004551, -0.02885), (0.0233, 4.956e-06, -0.02885), (0.02286, -0.004541, -0.02885), (0.02153, -0.008913, -0.02885), (0.01938, -0.01294, -0.02885), (0.01648, -0.01647, -0.02885), (0.01295, -0.01937, -0.02885), (0.008918, -0.02152, -0.02885), (0.004547, -0.02285, -0.02885), (6.919e-07, -0.0233, -0.02885), (-0.004545, -0.02285, -0.02885), (-0.008917, -0.02152, -0.02885), (-0.01295, -0.01937, -0.02885), (-0.01648, -0.01647, -0.02885), (-0.01937, -0.01294, -0.02885), (-0.02153, -0.008913, -0.02885), (-0.02285, -0.004541, -0.02885), (-0.0233, 4.978e-06, -0.02885), (-0.02285, 0.004551, -0.02885), (-0.02153, 0.008923, -0.02885), (-0.01937, 0.01295, -0.02885), (-0.01648, 0.01648, -0.02885), (-0.01295, 0.01938, -0.02885), (-0.008917, 0.02153, -0.02885), (-0.004545, 0.02286, -0.02885), (6.998e-07, 0.02331, -0.02885), (0.004377, 0.0004146, -0.0291), (-0.000784, -0.003821, -0.0291), (-0.003931, 0.002067, -0.0291), (0.003112, 0.003468, -0.0291), (0.002458, -0.003176, -0.0291), (-0.003931, -0.001238, -0.0291), (-0.0007839, 0.00465, -0.0291), (0.004294, -0.000428, -0.0291), (-0.001594, -0.003576, -0.0291), (-0.003532, 0.002814, -0.0291), (0.003649, 0.002814, -0.0291), (0.001711, -0.003576, -0.0291), (-0.004177, -0.000428, -0.0291), (0.000901, 0.00465, -0.0291), (0.004048, -0.001238, -0.0291), (-0.002341, -0.003176, -0.0291), (-0.002995, 0.003468, -0.0291), (0.004048, 0.002067, -0.0291), (0.0009011, -0.003821, -0.0291), (-0.00426, 0.0004146, -0.0291), (0.001711, 0.004404, -0.0291), (0.003649, -0.001985, -0.0291), (-0.002995, -0.002639, -0.0291), (-0.00234, 0.004005, -0.0291), (0.004294, 0.001257, -0.0291), (5.855e-05, -0.003904, -0.0291), (-0.004177, 0.001257, -0.0291), (0.002458, 0.004005, -0.0291), (0.003112, -0.002639, -0.0291), (-0.003532, -0.001985, -0.0291), (-0.001594, 0.004404, -0.0291), (5.855e-05, 0.004733, -0.0291), (6.19e-07, 0.024, -0.02811), (0.004681, 0.02353, -0.02811), (0.009182, 0.02217, -0.02811), (0.01333, 0.01995, -0.02811), (0.01697, 0.01697, -0.02811), (0.01995, 0.01333, -0.02811), (0.02217, 0.009186, -0.02811), (0.02353, 0.004685, -0.02811), (0.02399, 4.384e-06, -0.02811), (0.02353, -0.004676, -0.02811), (0.02217, -0.009177, -0.02811), (0.01995, -0.01332, -0.02811), (0.01697, -0.01696, -0.02811), (0.01333, -0.01994, -0.02811), (0.009182, -0.02216, -0.02811), (0.004681, -0.02353, -0.02811), (6.108e-07, -0.02399, -0.02811), (-0.00468, -0.02353, -0.02811), (-0.009181, -0.02216, -0.02811), (-0.01333, -0.01994, -0.02811), (-0.01696, -0.01696, -0.02811), (-0.01995, -0.01332, -0.02811), (-0.02216, -0.009177, -0.02811), (-0.02353, -0.004676, -0.02811), (-0.02399, 4.406e-06, -0.02811), (-0.02353, 0.004685, -0.02811), (-0.02216, 0.009186, -0.02811), (-0.01995, 0.01333, -0.02811), (-0.01696, 0.01697, -0.02811), (-0.01333, 0.01995, -0.02811), (-0.009181, 0.02217, -0.02811), (-0.00468, 0.02353, -0.02811), (0.00609, 0.03062, 0.008255), (0.01195, 0.02884, 0.008255), (0.01734, 0.02596, 0.008255), (0.02207, 0.02207, 0.008255), (0.02596, 0.01734, 0.008255), (0.02884, 0.01195, 0.008255), (0.03062, 0.00609, 0.008255), (0.03122, 2.576e-11, 0.008255), (0.03062, -0.00609, 0.008255), (0.02884, -0.01195, 0.008255), (0.02596, -0.01734, 0.008255), (0.02207, -0.02207, 0.008255), (0.01734, -0.02596, 0.008255), (0.01195, -0.02884, 0.008255), (0.00609, -0.03062, 0.008255), (-1.114e-08, -0.03122, 0.008255), (-0.00609, -0.03062, 0.008255), (-0.01195, -0.02884, 0.008255), (-0.01734, -0.02596, 0.008255), (-0.02207, -0.02207, 0.008255), (-0.02596, -0.01734, 0.008255), (-0.02884, -0.01195, 0.008255), (-0.03062, -0.00609, 0.008255), (-0.03122, 2.879e-08, 0.008255), (-0.03062, 0.00609, 0.008255), (-0.02884, 0.01195, 0.008255), (-0.02596, 0.01734, 0.008255), (-0.02207, 0.02207, 0.008255), (-0.01734, 0.02596, 0.008255), (-0.01195, 0.02884, 0.008255), (-0.00609, 0.03062, 0.008255), (-6.142e-10, 0.03122, 0.008255), (2.565e-09, 0.001734, 0.02383), (0.0003382, 0.0017, 0.02358), (0.0006634, 0.001602, 0.02434), (0.0009631, 0.001441, 0.02407), (0.001226, 0.001226, 0.02486), (0.001441, 0.0009631, 0.02599), (0.001602, 0.0006634, 0.02583), (0.0017, 0.0003382, 0.02495), (0.001734, 6.764e-09, 0.02521), (0.0017, -0.0003382, 0.02477), (0.001602, -0.0006634, 0.02438), (0.001441, -0.0009631, 0.02517), (0.001226, -0.001226, 0.02441), (0.0009631, -0.001441, 0.02534), (0.0006634, -0.001602, 0.02484), (0.0003382, -0.0017, 0.0247), (1.98e-09, -0.001733, 0.02391), (-0.0003382, -0.0017, 0.02538), (-0.0006634, -0.001602, 0.02287), (-0.0009631, -0.001441, 0.02367), (-0.001226, -0.001226, 0.02425), (-0.001441, -0.0009631, 0.02446), (-0.001602, -0.0006634, 0.02576), (-0.0017, -0.0003382, 0.02517), (-0.001733, 8.363e-09, 0.02405), (-0.0017, 0.0003382, 0.0251), (-0.001602, 0.0006634, 0.02358), (-0.001441, 0.0009631, 0.02433), (-0.001226, 0.001226, 0.02335), (-0.0009631, 0.001441, 0.02376), (-0.0006634, 0.001602, 0.02473), (-0.0003382, 0.0017, 0.02449), (0.02219, -0.01482, 0.02537), (0.02465, -0.01021, 0.02458), (-0.02617, 0.005206, 0.02382), (-0.02668, 2.568e-08, 0.02364), (0.01887, -0.01887, 0.0254), (-0.02465, 0.01021, 0.02424), (0.01482, -0.02219, 0.02479), (-0.02219, 0.01482, 0.02081), (0.01021, -0.02465, 0.02475), (0.005206, 0.02617, 0.02367), (-2.117e-10, 0.02668, 0.02325), (-0.01887, 0.01887, 0.01798), (0.005206, -0.02617, 0.02492), (0.01021, 0.02465, 0.0205), (-0.01482, 0.02219, 0.02118), (-9.217e-09, -0.02668, 0.02411), (0.01482, 0.02219, 0.02257), (-0.01021, 0.02465, 0.02214), (-0.005206, -0.02617, 0.02478), (0.01887, 0.01887, 0.02408), (-0.005205, 0.02617, 0.0245), (-0.01021, -0.02465, 0.02435), (0.02219, 0.01482, 0.02603), (-0.01482, -0.02219, 0.02501), (0.02465, 0.01021, 0.02608), (-0.01887, -0.01887, 0.02491), (0.02617, 0.005206, 0.0252), (-0.02219, -0.01482, 0.02467), (0.02668, 1.074e-09, 0.02387), (-0.02465, -0.01021, 0.02218), (0.02617, -0.005206, 0.02303), (-0.02617, -0.005206, 0.02056), (0.008564, -0.005722, 0.02072), (-0.0101, 0.002009, 0.02529), (0.007283, -0.007283, 0.02195), (-0.009516, 0.003942, 0.02209), (0.005722, -0.008564, 0.02261), (-0.008564, 0.005722, 0.0223), (0.003942, -0.009516, 0.02493), (0.002009, 0.0101, 0.0246), (-0.007283, 0.007283, 0.02338), (0.002009, -0.0101, 0.02329), (0.003942, 0.009516, 0.02446), (-0.005722, 0.008564, 0.02361), (-1.826e-09, -0.0103, 0.02311), (0.005722, 0.008564, 0.02246), (-0.003942, 0.009516, 0.02409), (-0.002009, -0.0101, 0.02221), (0.007283, 0.007283, 0.02405), (-0.003942, -0.009516, 0.02517), (0.008564, 0.005722, 0.02342), (-0.005722, -0.008564, 0.02337), (0.009516, 0.003942, 0.02145), (-0.007283, -0.007283, 0.02339), (0.0101, 0.002009, 0.02104), (-0.008564, -0.005722, 0.02223), (0.0103, 4.81e-09, 0.02124), (-0.009516, -0.003942, 0.02334), (0.0101, -0.002009, 0.02209), (-0.0101, -0.002009, 0.02319), (0.009516, -0.003942, 0.02148), (-0.0103, 1.431e-08, 0.02395), (1.65e-09, 0.0103, 0.02293), (-0.002009, 0.0101, 0.0238), (0.01694, -0.007019, 0.02315), (-0.01834, 1.989e-08, 0.02337), (7.363e-10, 0.01834, 0.0252), (-0.003578, 0.01799, 0.02345), (0.01525, -0.01019, 0.02429), (-0.01799, 0.003578, 0.02272), (0.01297, -0.01297, 0.02302), (-0.01694, 0.007019, 0.02105), (0.01019, -0.01525, 0.01963), (-0.01525, 0.01019, 0.01992), (0.007019, -0.01694, 0.0226), (0.003578, 0.01799, 0.02077), (-0.01297, 0.01297, 0.02067), (0.003578, -0.01799, 0.02264), (0.007019, 0.01694, 0.02289), (-0.01019, 0.01525, 0.0211), (-5.454e-09, -0.01834, 0.02376), (0.01019, 0.01525, 0.02278), (-0.007019, 0.01694, 0.02288), (-0.003578, -0.01799, 0.02076), (0.01297, 0.01297, 0.02268), (-0.007019, -0.01694, 0.021), (0.01525, 0.01019, 0.02335), (-0.01019, -0.01525, 0.02198), (0.01694, 0.007019, 0.02263), (-0.01297, -0.01297, 0.02371), (0.01799, 0.003578, 0.02034), (-0.01525, -0.01019, 0.02439), (0.01834, 2.977e-09, 0.02288), (-0.01694, -0.007019, 0.02376), (0.01799, -0.003578, 0.01972), (-0.01799, -0.003578, 0.02266), (0.005553, -0.00371, 0.02283), (-0.00655, 0.001303, 0.02459), (0.004722, -0.004722, 0.02345), (-0.00617, 0.002556, 0.02205), (0.00371, -0.005553, 0.02462), (-0.005553, 0.00371, 0.02346), (0.002556, -0.00617, 0.02443), (0.001303, 0.00655, 0.02435), (-0.004722, 0.004722, 0.02267), (0.001303, -0.00655, 0.02402), (0.002556, 0.00617, 0.02458), (-0.00371, 0.005553, 0.02308), (-2.169e-10, -0.006678, 0.0238), (0.00371, 0.005553, 0.02395), (-0.002556, 0.00617, 0.02377), (-0.001303, -0.00655, 0.02353), (0.004722, 0.004722, 0.02427), (-0.002556, -0.00617, 0.02361), (0.005553, 0.00371, 0.02399), (-0.00371, -0.005553, 0.02389), (0.00617, 0.002556, 0.02333), (-0.004722, -0.004722, 0.02369), (0.00655, 0.001303, 0.02301), (-0.005553, -0.00371, 0.02308), (0.006678, 5.636e-09, 0.02204), (-0.00617, -0.002556, 0.02274), (0.00655, -0.001303, 0.02426), (-0.00655, -0.001303, 0.02389), (0.00617, -0.002556, 0.02241), (-0.006678, 1.179e-08, 0.02516), (2.037e-09, 0.006678, 0.02408), (-0.001303, 0.00655, 0.0236)], [(25, 26), (26, 27), (24, 25), (23, 24), (22, 23), (21, 22), (20, 21), (18, 19), (17, 18), (16, 17), (15, 16), (14, 15), (13, 14), (12, 13), (11, 12), (10, 11), (9, 10), (8, 9), (7, 8), (6, 7), (4, 5), (3, 4), (2, 3), (1, 2), (0, 1), (27, 0)], [(349, 60, 91, 348), (350, 61, 60, 349), (351, 62, 61, 350), (352, 63, 62, 351), (353, 64, 63, 352), (354, 65, 64, 353), (355, 66, 65, 354), (356, 67, 66, 355), (357, 68, 67, 356), (358, 69, 68, 357), (359, 70, 69, 358), (360, 71, 70, 359), (361, 72, 71, 360), (362, 73, 72, 361), (363, 74, 73, 362), (364, 75, 74, 363), (365, 76, 75, 364), (366, 77, 76, 365), (367, 78, 77, 366), (368, 79, 78, 367), (369, 80, 79, 368), (370, 81, 80, 369), (371, 82, 81, 370), (372, 83, 82, 371), (373, 84, 83, 372), (374, 85, 84, 373), (375, 86, 85, 374), (376, 87, 86, 375), (377, 88, 87, 376), (378, 89, 88, 377), (348, 91, 90, 379), (379, 90, 89, 378), (380, 93, 92, 411), (381, 94, 93, 380), (382, 95, 94, 381), (383, 96, 95, 382), (384, 97, 96, 383), (385, 98, 97, 384), (386, 99, 98, 385), (387, 100, 99, 386), (388, 101, 100, 387), (389, 102, 101, 388), (390, 103, 102, 389), (391, 104, 103, 390), (392, 105, 104, 391), (393, 106, 105, 392), (394, 107, 106, 393), (395, 108, 107, 394), (396, 109, 108, 395), (397, 110, 109, 396), (398, 111, 110, 397), (399, 112, 111, 398), (400, 113, 112, 399), (401, 114, 113, 400), (402, 115, 114, 401), (403, 116, 115, 402), (404, 117, 116, 403), (405, 118, 117, 404), (406, 119, 118, 405), (407, 120, 119, 406), (408, 121, 120, 407), (409, 122, 121, 408), (411, 92, 123, 410), (410, 123, 122, 409), (340, 316, 163, 156), (341, 317, 171, 164), (342, 318, 179, 172), (343, 319, 187, 180), (344, 320, 195, 188), (345, 321, 203, 196), (346, 322, 211, 204), (316, 323, 215, 163), (317, 324, 219, 171), (318, 325, 223, 179), (319, 326, 227, 187), (320, 327, 231, 195), (321, 328, 235, 203), (347, 329, 243, 236), (322, 347, 236, 211), (323, 330, 247, 215), (324, 331, 251, 219), (325, 332, 255, 223), (326, 333, 259, 227), (327, 334, 263, 231), (328, 335, 267, 235), (329, 336, 271, 243), (330, 337, 275, 247), (331, 338, 279, 251), (332, 339, 283, 255), (333, 340, 156, 259), (334, 341, 164, 263), (335, 342, 172, 267), (336, 343, 180, 271), (337, 344, 188, 275), (338, 345, 196, 279), (339, 346, 204, 283), (280, 207, 58, 57), (281, 206, 207, 280), (282, 205, 206, 281), (283, 204, 205, 282), (276, 199, 49, 48), (277, 198, 199, 276), (278, 197, 198, 277), (279, 196, 197, 278), (272, 191, 40, 39), (273, 190, 191, 272), (274, 189, 190, 273), (275, 188, 189, 274), (268, 183, 31, 30), (269, 182, 183, 268), (270, 181, 182, 269), (271, 180, 181, 270), (264, 175, 53, 52), (265, 174, 175, 264), (266, 173, 174, 265), (267, 172, 173, 266), (260, 167, 44, 43), (261, 166, 167, 260), (262, 165, 166, 261), (263, 164, 165, 262), (256, 159, 35, 34), (257, 158, 159, 256), (258, 157, 158, 257), (259, 156, 157, 258), (252, 280, 57, 56), (253, 281, 280, 252), (254, 282, 281, 253), (255, 283, 282, 254), (248, 276, 48, 47), (249, 277, 276, 248), (250, 278, 277, 249), (251, 279, 278, 250), (244, 272, 39, 38), (245, 273, 272, 244), (246, 274, 273, 245), (247, 275, 274, 246), (240, 268, 30, 29), (241, 269, 268, 240), (242, 270, 269, 241), (243, 271, 270, 242), (232, 264, 52, 51), (233, 265, 264, 232), (234, 266, 265, 233), (235, 267, 266, 234), (228, 260, 43, 42), (229, 261, 260, 228), (230, 262, 261, 229), (231, 263, 262, 230), (224, 256, 34, 33), (225, 257, 256, 224), (226, 258, 257, 225), (227, 259, 258, 226), (220, 252, 56, 55), (221, 253, 252, 220), (222, 254, 253, 221), (223, 255, 254, 222), (216, 248, 47, 46), (217, 249, 248, 216), (218, 250, 249, 217), (219, 251, 250, 218), (212, 244, 38, 37), (213, 245, 244, 212), (214, 246, 245, 213), (215, 247, 246, 214), (208, 239, 28, 59), (209, 238, 239, 208), (210, 237, 238, 209), (211, 236, 237, 210), (239, 240, 29, 28), (238, 241, 240, 239), (237, 242, 241, 238), (236, 243, 242, 237), (200, 232, 51, 50), (201, 233, 232, 200), (202, 234, 233, 201), (203, 235, 234, 202), (192, 228, 42, 41), (193, 229, 228, 192), (194, 230, 229, 193), (195, 231, 230, 194), (184, 224, 33, 32), (185, 225, 224, 184), (186, 226, 225, 185), (187, 227, 226, 186), (176, 220, 55, 54), (177, 221, 220, 176), (178, 222, 221, 177), (179, 223, 222, 178), (168, 216, 46, 45), (169, 217, 216, 168), (170, 218, 217, 169), (171, 219, 218, 170), (160, 212, 37, 36), (161, 213, 212, 160), (162, 214, 213, 161), (163, 215, 214, 162), (207, 208, 59, 58), (206, 209, 208, 207), (205, 210, 209, 206), (204, 211, 210, 205), (199, 200, 50, 49), (198, 201, 200, 199), (197, 202, 201, 198), (196, 203, 202, 197), (191, 192, 41, 40), (190, 193, 192, 191), (189, 194, 193, 190), (188, 195, 194, 189), (183, 184, 32, 31), (182, 185, 184, 183), (181, 186, 185, 182), (180, 187, 186, 181), (175, 176, 54, 53), (174, 177, 176, 175), (173, 178, 177, 174), (172, 179, 178, 173), (167, 168, 45, 44), (166, 169, 168, 167), (165, 170, 169, 166), (164, 171, 170, 165), (159, 160, 36, 35), (158, 161, 160, 159), (157, 162, 161, 158), (156, 163, 162, 157), (155, 154, 153, 152, 151, 150, 149, 148, 147, 146, 145, 144, 143, 142, 141, 140, 139, 138, 137, 136, 135, 134, 133, 132, 131, 130, 129, 128, 127, 126, 125, 124), (59, 314, 313, 58), (28, 315, 314, 59), (58, 313, 312, 57), (57, 312, 311, 56), (56, 311, 310, 55), (55, 310, 309, 54), (54, 309, 308, 53), (53, 308, 307, 52), (52, 307, 306, 51), (51, 306, 305, 50), (50, 305, 304, 49), (49, 304, 303, 48), (48, 303, 302, 47), (47, 302, 301, 46), (46, 301, 300, 45), (45, 300, 299, 44), (44, 299, 298, 43), (43, 298, 297, 42), (42, 297, 296, 41), (41, 296, 295, 40), (40, 295, 294, 39), (39, 294, 293, 38), (38, 293, 292, 37), (37, 292, 291, 36), (36, 291, 290, 35), (35, 290, 289, 34), (34, 289, 288, 33), (33, 288, 287, 32), (32, 287, 286, 31), (31, 286, 285, 30), (30, 285, 284, 29), (29, 284, 315, 28), (153, 154, 346, 339), (144, 145, 345, 338), (135, 136, 344, 337), (126, 127, 343, 336), (148, 149, 342, 335), (139, 140, 341, 334), (130, 131, 340, 333), (152, 153, 339, 332), (143, 144, 338, 331), (134, 135, 337, 330), (125, 126, 336, 329), (147, 148, 335, 328), (138, 139, 334, 327), (129, 130, 333, 326), (151, 152, 332, 325), (142, 143, 331, 324), (133, 134, 330, 323), (155, 124, 347, 322), (124, 125, 329, 347), (146, 147, 328, 321), (137, 138, 327, 320), (128, 129, 326, 319), (150, 151, 325, 318), (141, 142, 324, 317), (132, 133, 323, 316), (154, 155, 322, 346), (145, 146, 321, 345), (136, 137, 320, 344), (127, 128, 319, 343), (149, 150, 318, 342), (140, 141, 317, 341), (131, 132, 316, 340), (314, 379, 378, 313), (315, 348, 379, 314), (313, 378, 377, 312), (312, 377, 376, 311), (311, 376, 375, 310), (310, 375, 374, 309), (309, 374, 373, 308), (308, 373, 372, 307), (307, 372, 371, 306), (306, 371, 370, 305), (305, 370, 369, 304), (304, 369, 368, 303), (303, 368, 367, 302), (302, 367, 366, 301), (301, 366, 365, 300), (300, 365, 364, 299), (299, 364, 363, 298), (298, 363, 362, 297), (297, 362, 361, 296), (296, 361, 360, 295), (295, 360, 359, 294), (294, 359, 358, 293), (293, 358, 357, 292), (292, 357, 356, 291), (291, 356, 355, 290), (290, 355, 354, 289), (289, 354, 353, 288), (288, 353, 352, 287), (287, 352, 351, 286), (286, 351, 350, 285), (285, 350, 349, 284), (284, 349, 348, 315), (90, 410, 409, 89), (91, 411, 410, 90), (89, 409, 408, 88), (88, 408, 407, 87), (87, 407, 406, 86), (86, 406, 405, 85), (85, 405, 404, 84), (84, 404, 403, 83), (83, 403, 402, 82), (82, 402, 401, 81), (81, 401, 400, 80), (80, 400, 399, 79), (79, 399, 398, 78), (78, 398, 397, 77), (77, 397, 396, 76), (76, 396, 395, 75), (75, 395, 394, 74), (74, 394, 393, 73), (73, 393, 392, 72), (72, 392, 391, 71), (71, 391, 390, 70), (70, 390, 389, 69), (69, 389, 388, 68), (68, 388, 387, 67), (67, 387, 386, 66), (66, 386, 385, 65), (65, 385, 384, 64), (64, 384, 383, 63), (63, 383, 382, 62), (62, 382, 381, 61), (61, 381, 380, 60), (60, 380, 411, 91), (568, 540, 423, 422), (569, 541, 437, 436), (540, 542, 424, 423), (541, 543, 438, 437), (542, 544, 425, 424), (543, 545, 439, 438), (544, 546, 426, 425), (570, 547, 413, 412), (545, 548, 440, 439), (546, 549, 427, 426), (547, 550, 414, 413), (548, 551, 441, 440), (549, 552, 428, 427), (550, 553, 415, 414), (551, 554, 442, 441), (552, 555, 429, 428), (553, 556, 416, 415), (571, 570, 412, 443), (555, 557, 430, 429), (556, 558, 417, 416), (554, 571, 443, 442), (557, 559, 431, 430), (558, 560, 418, 417), (559, 561, 432, 431), (560, 562, 419, 418), (561, 563, 433, 432), (562, 564, 420, 419), (563, 565, 434, 433), (564, 566, 421, 420), (565, 567, 435, 434), (566, 568, 422, 421), (567, 569, 436, 435), (115, 116, 447, 475), (101, 102, 445, 474), (114, 115, 475, 473), (100, 101, 474, 472), (113, 114, 473, 471), (99, 100, 472, 470), (112, 113, 471, 469), (98, 99, 470, 468), (111, 112, 469, 467), (97, 98, 468, 466), (110, 111, 467, 465), (122, 123, 464, 461), (96, 97, 466, 463), (109, 110, 465, 462), (123, 92, 454, 464), (95, 96, 463, 460), (108, 109, 462, 459), (121, 122, 461, 458), (94, 95, 460, 457), (107, 108, 459, 456), (120, 121, 458, 455), (93, 94, 457, 453), (106, 107, 456, 452), (119, 120, 455, 451), (92, 93, 453, 454), (105, 106, 452, 450), (118, 119, 451, 449), (104, 105, 450, 448), (117, 118, 449, 446), (103, 104, 448, 444), (116, 117, 446, 447), (102, 103, 444, 445), (539, 509, 505, 503), (538, 508, 504, 502), (537, 539, 503, 501), (536, 538, 502, 500), (535, 537, 501, 499), (534, 536, 500, 498), (533, 535, 499, 497), (532, 534, 498, 496), (531, 533, 497, 495), (530, 532, 496, 494), (529, 531, 495, 493), (526, 511, 507, 490), (528, 530, 494, 492), (527, 529, 493, 491), (511, 510, 506, 507), (525, 528, 492, 489), (524, 527, 491, 488), (523, 526, 490, 487), (522, 525, 489, 486), (521, 524, 488, 485), (520, 523, 487, 484), (519, 522, 486, 483), (518, 521, 485, 482), (517, 520, 484, 481), (510, 519, 483, 506), (516, 518, 482, 480), (515, 517, 481, 479), (514, 516, 480, 478), (513, 515, 479, 477), (512, 514, 478, 476), (509, 513, 477, 505), (508, 512, 476, 504), (445, 444, 512, 508), (447, 446, 513, 509), (444, 448, 514, 512), (446, 449, 515, 513), (448, 450, 516, 514), (449, 451, 517, 515), (450, 452, 518, 516), (454, 453, 519, 510), (451, 455, 520, 517), (452, 456, 521, 518), (453, 457, 522, 519), (455, 458, 523, 520), (456, 459, 524, 521), (457, 460, 525, 522), (458, 461, 526, 523), (459, 462, 527, 524), (460, 463, 528, 525), (464, 454, 510, 511), (462, 465, 529, 527), (463, 466, 530, 528), (461, 464, 511, 526), (465, 467, 531, 529), (466, 468, 532, 530), (467, 469, 533, 531), (468, 470, 534, 532), (469, 471, 535, 533), (470, 472, 536, 534), (471, 473, 537, 535), (472, 474, 538, 536), (473, 475, 539, 537), (474, 445, 508, 538), (475, 447, 509, 539), (412, 413, 414, 415, 416, 417, 418, 419, 420, 421, 422, 423, 424, 425, 426, 427, 428, 429, 430, 431, 432, 433, 434, 435, 436, 437, 438, 439, 440, 441, 442, 443), (503, 505, 569, 567), (502, 504, 568, 566), (501, 503, 567, 565), (500, 502, 566, 564), (499, 501, 565, 563), (498, 500, 564, 562), (497, 499, 563, 561), (496, 498, 562, 560), (495, 497, 561, 559), (494, 496, 560, 558), (493, 495, 559, 557), (490, 507, 571, 554), (492, 494, 558, 556), (491, 493, 557, 555), (507, 506, 570, 571), (489, 492, 556, 553), (488, 491, 555, 552), (487, 490, 554, 551), (486, 489, 553, 550), (485, 488, 552, 549), (484, 487, 551, 548), (483, 486, 550, 547), (482, 485, 549, 546), (481, 484, 548, 545), (506, 483, 547, 570), (480, 482, 546, 544), (479, 481, 545, 543), (478, 480, 544, 542), (477, 479, 543, 541), (476, 478, 542, 540), (505, 477, 541, 569), (504, 476, 540, 568)])
me_cylinder_001.polygons.foreach_set('use_smooth', [True] * 514)
me_cylinder_001.materials.append(mat_material_002)
me_cylinder_001.use_remesh_preserve_volume = False
me_cylinder_001.use_remesh_preserve_attributes = False
me_cylinder_001.use_mirror_vertex_groups = False
me_cylinder_001.update()
me_plane = bpy.data.meshes.new('Plane')
me_plane.from_pydata([(-0.1, -0.1, 0.0), (0.1, -0.1, 0.0), (-0.1, 0.1, 0.0), (0.1, 0.1, 0.0)], [], [(0, 1, 3, 2)])
me_plane.materials.append(mat_material)
me_plane.use_remesh_preserve_volume = False
me_plane.use_remesh_preserve_attributes = False
me_plane.use_mirror_vertex_groups = False
me_plane.update()
me_cylinder = bpy.data.meshes.new('Cylinder')
me_cylinder.from_pydata([(0.0, 0.025, -0.0331), (-2.174e-10, 0.02803, 0.05033), (0.004877, 0.02452, -0.0331), (0.005468, 0.02749, 0.05033), (0.009567, 0.0231, -0.0331), (0.01073, 0.0259, 0.05033), (0.01389, 0.02079, -0.0331), (0.01557, 0.02331, 0.05033), (0.01768, 0.01768, -0.0331), (0.01982, 0.01982, 0.05033), (0.02079, 0.01389, -0.0331), (0.02331, 0.01557, 0.05033), (0.0231, 0.009567, -0.0331), (0.0259, 0.01073, 0.05033), (0.02452, 0.004877, -0.0331), (0.02749, 0.005468, 0.05033), (0.025, 1.884e-09, -0.0331), (0.02803, 1.215e-09, 0.05033), (0.02452, -0.004877, -0.0331), (0.02749, -0.005468, 0.05033), (0.0231, -0.009567, -0.0331), (0.0259, -0.01073, 0.05033), (0.02079, -0.01389, -0.0331), (0.02331, -0.01557, 0.05033), (0.01768, -0.01768, -0.0331), (0.01982, -0.01982, 0.05033), (0.01389, -0.02079, -0.0331), (0.01557, -0.02331, 0.05033), (0.009567, -0.0231, -0.0331), (0.01073, -0.0259, 0.05033), (0.004877, -0.02452, -0.0331), (0.005468, -0.02749, 0.05033), (-8.146e-09, -0.025, -0.0331), (-9.351e-09, -0.02803, 0.05033), (-0.004877, -0.02452, -0.0331), (-0.005468, -0.02749, 0.05033), (-0.009567, -0.0231, -0.0331), (-0.01073, -0.0259, 0.05033), (-0.01389, -0.02079, -0.0331), (-0.01557, -0.02331, 0.05033), (-0.01768, -0.01768, -0.0331), (-0.01982, -0.01982, 0.05033), (-0.02079, -0.01389, -0.0331), (-0.02331, -0.01557, 0.05033), (-0.0231, -0.009567, -0.0331), (-0.0259, -0.01073, 0.05033), (-0.02452, -0.004877, -0.0331), (-0.02749, -0.005468, 0.05033), (-0.025, 2.414e-08, -0.0331), (-0.02803, 2.616e-08, 0.05033), (-0.02452, 0.004877, -0.0331), (-0.02749, 0.005468, 0.05033), (-0.0231, 0.009567, -0.0331), (-0.0259, 0.01073, 0.05033), (-0.02079, 0.01389, -0.0331), (-0.02331, 0.01557, 0.05033), (-0.01768, 0.01768, -0.0331), (-0.01982, 0.01982, 0.05033), (-0.01389, 0.02079, -0.0331), (-0.01557, 0.02331, 0.05033), (-0.009567, 0.0231, -0.0331), (-0.01073, 0.0259, 0.05033), (-0.004877, 0.02452, -0.0331), (-0.005468, 0.02749, 0.05033), (-2.174e-10, 0.02803, 0.04891), (0.005468, 0.02749, 0.04891), (0.01073, 0.0259, 0.04891), (0.01557, 0.02331, 0.04891), (0.01982, 0.01982, 0.04891), (0.02331, 0.01557, 0.04891), (0.0259, 0.01073, 0.04891), (0.02749, 0.005468, 0.04891), (0.02803, 1.215e-09, 0.04891), (0.02749, -0.005468, 0.04891), (0.0259, -0.01073, 0.04891), (0.02331, -0.01557, 0.04891), (0.01982, -0.01982, 0.04891), (0.01557, -0.02331, 0.04891), (0.01073, -0.0259, 0.04891), (0.005468, -0.02749, 0.04891), (-9.351e-09, -0.02803, 0.04891), (-0.005468, -0.02749, 0.04891), (-0.01073, -0.0259, 0.04891), (-0.01557, -0.02331, 0.04891), (-0.01982, -0.01982, 0.04891), (-0.02331, -0.01557, 0.04891), (-0.0259, -0.01073, 0.04891), (-0.02749, -0.005468, 0.04891), (-0.02803, 2.616e-08, 0.04891), (-0.02749, 0.005468, 0.04891), (-0.0259, 0.01073, 0.04891), (-0.02331, 0.01557, 0.04891), (-0.01982, 0.01982, 0.04891), (-0.01557, 0.02331, 0.04891), (-0.01073, 0.0259, 0.04891), (-0.005468, 0.02749, 0.04891), (0.005932, 0.02982, -0.01047), (0.01164, 0.02809, -0.01047), (0.01689, 0.02528, -0.01047), (0.0215, 0.0215, -0.01047), (0.02528, 0.01689, -0.01047), (0.02809, 0.01164, -0.01047), (0.02982, 0.005932, -0.01047), (0.03041, 4.66e-10, -0.01047), (0.02982, -0.005932, -0.01047), (0.02809, -0.01164, -0.01047), (0.02528, -0.01689, -0.01047), (0.0215, -0.0215, -0.01047), (0.01689, -0.02528, -0.01047), (0.01164, -0.02809, -0.01047), (0.005932, -0.02982, -0.01047), (-1.029e-08, -0.03041, -0.01047), (-0.005932, -0.02982, -0.01047), (-0.01164, -0.02809, -0.01047), (-0.01689, -0.02528, -0.01047), (-0.0215, -0.0215, -0.01047), (-0.02528, -0.01689, -0.01047), (-0.02809, -0.01164, -0.01047), (-0.02982, -0.005932, -0.01047), (-0.03041, 2.754e-08, -0.01047), (-0.02982, 0.005932, -0.01047), (-0.02809, 0.01164, -0.01047), (-0.02528, 0.01689, -0.01047), (-0.0215, 0.0215, -0.01047), (-0.01689, 0.02528, -0.01047), (-0.01164, 0.02809, -0.01047), (-0.005932, 0.02982, -0.01047), (-3.794e-10, 0.03041, -0.01047), (-4.213e-10, 0.03075, 0.02622), (0.006, 0.03016, 0.02622), (0.01177, 0.02841, 0.02622), (0.01709, 0.02557, 0.02622), (0.02175, 0.02175, 0.02622), (0.02557, 0.01709, 0.02622), (0.02841, 0.01177, 0.02622), (0.03016, 0.006, 0.02622), (0.03075, 3.881e-10, 0.02622), (0.03016, -0.006, 0.02622), (0.02841, -0.01177, 0.02622), (0.02557, -0.01709, 0.02622), (0.02175, -0.02175, 0.02622), (0.01709, -0.02557, 0.02622), (0.01177, -0.02841, 0.02622), (0.006, -0.03016, 0.02622), (-1.044e-08, -0.03075, 0.02622), (-0.006, -0.03016, 0.02622), (-0.01177, -0.02841, 0.02622), (-0.01709, -0.02557, 0.02622), (-0.02175, -0.02175, 0.02622), (-0.02557, -0.01709, 0.02622), (-0.02841, -0.01177, 0.02622), (-0.03016, -0.006, 0.02622), (-0.03075, 2.776e-08, 0.02622), (-0.03016, 0.006, 0.02622), (-0.02841, 0.01177, 0.02622), (-0.02557, 0.01709, 0.02622), (-0.02175, 0.02175, 0.02622), (-0.01709, 0.02557, 0.02622), (-0.01177, 0.02841, 0.02622), (-0.006, 0.03016, 0.02622), (6.845e-05, 0.001862, -0.03365), (0.0003371, 0.001835, -0.03365), (0.0005954, 0.001757, -0.03365), (0.0008335, 0.00163, -0.03365), (0.001042, 0.001458, -0.03365), (0.001213, 0.00125, -0.03365), (0.001341, 0.001012, -0.03365), (0.001419, 0.0007533, -0.03365), (0.001446, 0.0004846, -0.03365), (0.001419, 0.000216, -0.03365), (0.001341, -4.238e-05, -0.03365), (0.001213, -0.0002805, -0.03365), (0.001042, -0.0004891, -0.03365), (0.0008335, -0.0006604, -0.03365), (0.0005954, -0.0007877, -0.03365), (0.0003371, -0.000866, -0.03365), (6.844e-05, -0.0008925, -0.03365), (-0.0002002, -0.000866, -0.03365), (-0.0004586, -0.0007877, -0.03365), (-0.0006966, -0.0006604, -0.03365), (-0.0009053, -0.0004891, -0.03365), (-0.001077, -0.0002805, -0.03365), (-0.001204, -4.238e-05, -0.03365), (-0.001282, 0.000216, -0.03365), (-0.001309, 0.0004846, -0.03365), (-0.001282, 0.0007533, -0.03365), (-0.001204, 0.001012, -0.03365), (-0.001077, 0.00125, -0.03365), (-0.0009053, 0.001458, -0.03365), (-0.0006966, 0.00163, -0.03365), (-0.0004586, 0.001757, -0.03365), (-0.0002002, 0.001835, -0.03365), (0.006548, 0.001669, -0.03353), (0.01117, 0.002494, -0.03342), (0.01579, 0.003318, -0.03331), (0.02041, 0.004143, -0.0332), (0.02081, 8.626e-05, -0.0332), (0.0161, 0.0001832, -0.03331), (0.01139, 0.0002801, -0.03342), (0.006675, 0.000377, -0.03353), (5.325e-05, -0.006244, -0.03353), (3.956e-05, -0.01107, -0.03342), (2.587e-05, -0.01589, -0.03331), (1.218e-05, -0.02071, -0.0332), (-0.004045, -0.02031, -0.0332), (-0.003109, -0.01558, -0.03331), (-0.002174, -0.01085, -0.03342), (-0.001239, -0.006117, -0.03353), (-0.006441, 0.001669, -0.03353), (-0.01109, 0.002494, -0.03342), (-0.01574, 0.003318, -0.03331), (-0.02038, 0.004143, -0.0332), (-0.0192, 0.008044, -0.0332), (-0.01482, 0.006333, -0.03331), (-0.01044, 0.004622, -0.03342), (-0.006064, 0.002911, -0.03353), (0.003732, 0.005883, -0.03353), (0.006343, 0.009714, -0.03342), (0.008954, 0.01355, -0.03331), (0.01157, 0.01738, -0.0332), (0.01472, 0.01479, -0.0332), (0.01139, 0.01155, -0.03331), (0.008062, 0.008303, -0.03342), (0.004735, 0.005059, -0.03353), (0.004735, -0.004305, -0.03353), (0.008062, -0.007743, -0.03342), (0.01139, -0.01118, -0.03331), (0.01472, -0.01462, -0.0332), (0.01157, -0.0172, -0.0332), (0.008954, -0.01318, -0.03331), (0.006343, -0.009154, -0.03342), (0.003732, -0.005129, -0.03353), (-0.005452, -0.003302, -0.03353), (-0.009394, -0.006023, -0.03342), (-0.01334, -0.008745, -0.03331), (-0.01728, -0.01147, -0.0332), (-0.0192, -0.007872, -0.0332), (-0.01482, -0.005967, -0.03331), (-0.01044, -0.004062, -0.03342), (-0.006064, -0.002157, -0.03353), (-0.002481, 0.006495, -0.03353), (-0.004302, 0.01076, -0.03342), (-0.006124, 0.01503, -0.03331), (-0.007946, 0.0193, -0.0332), (-0.004045, 0.02048, -0.0332), (-0.003109, 0.01595, -0.03331), (-0.002174, 0.01141, -0.03342), (-0.001239, 0.006871, -0.03353), (0.02041, -0.003971, -0.0332), (0.01579, -0.002952, -0.03331), (0.01117, -0.001933, -0.03342), (0.006548, -0.0009148, -0.03353), (-0.007946, -0.01913, -0.0332), (-0.006124, -0.01466, -0.03331), (-0.004302, -0.0102, -0.03342), (-0.002481, -0.00574, -0.03353), (-0.01728, 0.01164, -0.0332), (-0.01334, 0.009112, -0.03331), (-0.009394, 0.006584, -0.03342), (-0.005452, 0.004056, -0.03353), (0.0173, 0.01164, -0.0332), (0.01339, 0.009112, -0.03331), (0.009473, 0.006584, -0.03342), (0.005559, 0.004056, -0.03353), (0.00797, -0.01913, -0.0332), (0.006176, -0.01466, -0.03331), (0.004382, -0.0102, -0.03342), (0.002587, -0.00574, -0.03353), (-0.02038, -0.003971, -0.0332), (-0.01574, -0.002952, -0.03331), (-0.01109, -0.001933, -0.03342), (-0.006441, -0.0009147, -0.03353), (5.325e-05, 0.006999, -0.03353), (3.956e-05, 0.01163, -0.03342), (2.587e-05, 0.01625, -0.03331), (1.218e-05, 0.02088, -0.0332), (0.004069, 0.02048, -0.0332), (0.003161, 0.01595, -0.03331), (0.002253, 0.01141, -0.03342), (0.001345, 0.006871, -0.03353), (0.01922, -0.007872, -0.0332), (0.01487, -0.005967, -0.03331), (0.01052, -0.004062, -0.03342), (0.006171, -0.002157, -0.03353), (-0.01154, -0.0172, -0.0332), (-0.008903, -0.01318, -0.03331), (-0.006264, -0.009154, -0.03342), (-0.003625, -0.005129, -0.03353), (-0.01469, 0.01479, -0.0332), (-0.01134, 0.01155, -0.03331), (-0.007983, 0.008303, -0.03342), (-0.004629, 0.005059, -0.03353), (0.01922, 0.008044, -0.0332), (0.01487, 0.006333, -0.03331), (0.01052, 0.004622, -0.03342), (0.006171, 0.002911, -0.03353), (0.004069, -0.02031, -0.0332), (0.003161, -0.01558, -0.03331), (0.002253, -0.01085, -0.03342), (0.001345, -0.006117, -0.03353), (-0.02078, 8.628e-05, -0.0332), (-0.01604, 0.0001832, -0.03331), (-0.01131, 0.0002801, -0.03342), (-0.006568, 0.000377, -0.03353), (0.00797, 0.0193, -0.0332), (0.006176, 0.01503, -0.03331), (0.004382, 0.01076, -0.03342), (0.002587, 0.006495, -0.03353), (0.0173, -0.01147, -0.0332), (0.01339, -0.008745, -0.03331), (0.009473, -0.006023, -0.03342), (0.005559, -0.003302, -0.03353), (-0.01469, -0.01462, -0.0332), (-0.01134, -0.01118, -0.03331), (-0.007983, -0.007743, -0.03342), (-0.004629, -0.004305, -0.03353), (-0.01154, 0.01738, -0.0332), (-0.008902, 0.01355, -0.03331), (-0.006264, 0.009714, -0.03342), (-0.003625, 0.005883, -0.03353), (0.004792, 0.02409, -0.02892), (0.0094, 0.0227, -0.02892), (0.01365, 0.02043, -0.02892), (0.01737, 0.01737, -0.02892), (0.02042, 0.01365, -0.02892), (0.02269, 0.009404, -0.02892), (0.02478, 0.004928, -0.02915), (0.02526, 1.819e-09, -0.02915), (0.02409, -0.004787, -0.02892), (0.02269, -0.009394, -0.02892), (0.02042, -0.01364, -0.02892), (0.01737, -0.01736, -0.02892), (0.01365, -0.02042, -0.02892), (0.0094, -0.02269, -0.02892), (0.004792, -0.02408, -0.02892), (6.918e-07, -0.02456, -0.02892), (-0.004791, -0.02408, -0.02892), (-0.009399, -0.02269, -0.02892), (-0.01365, -0.02042, -0.02892), (-0.01737, -0.01736, -0.02892), (-0.02042, -0.01364, -0.02892), (-0.02269, -0.009394, -0.02892), (-0.02478, -0.004928, -0.02915), (-0.02526, 2.43e-08, -0.02915), (-0.02409, 0.004797, -0.02892), (-0.02269, 0.009404, -0.02892), (-0.02042, 0.01365, -0.02892), (-0.01737, 0.01737, -0.02892), (-0.01365, 0.02043, -0.02892), (-0.009399, 0.0227, -0.02892), (-0.004791, 0.02409, -0.02892), (6.998e-07, 0.02457, -0.02892), (-7.185e-11, 0.02637, 0.04784), (0.005144, 0.02586, 0.04784), (0.01009, 0.02436, 0.04784), (0.01465, 0.02192, 0.04784), (0.01864, 0.01864, 0.04784), (0.02192, 0.01465, 0.04784), (0.02436, 0.01009, 0.04784), (0.02586, 0.005144, 0.04784), (0.02637, 1.513e-09, 0.04784), (0.02586, -0.005144, 0.04784), (0.02436, -0.01009, 0.04784), (0.02192, -0.01465, 0.04784), (0.01864, -0.01864, 0.04784), (0.01465, -0.02192, 0.04784), (0.01009, -0.02436, 0.04784), (0.005144, -0.02586, 0.04784), (-8.663e-09, -0.02637, 0.04784), (-0.005144, -0.02586, 0.04784), (-0.01009, -0.02436, 0.04784), (-0.01465, -0.02192, 0.04784), (-0.01864, -0.01864, 0.04784), (-0.02192, -0.01465, 0.04784), (-0.02436, -0.01009, 0.04784), (-0.02586, -0.005144, 0.04784), (-0.02637, 2.498e-08, 0.04784), (-0.02586, 0.005144, 0.04784), (-0.02436, 0.01009, 0.04784), (-0.02192, 0.01465, 0.04784), (-0.01864, 0.01864, 0.04784), (-0.01465, 0.02192, 0.04784), (-0.01009, 0.02436, 0.04784), (-0.005144, 0.02586, 0.04784), (0.005219, 0.02624, 0.04615), (0.01024, 0.02471, 0.04615), (0.01486, 0.02224, 0.04615), (0.01892, 0.01892, 0.04615), (0.02224, 0.01486, 0.04615), (0.02471, 0.01024, 0.04615), (0.02624, 0.005219, 0.04615), (0.02675, 1.419e-09, 0.04615), (0.02624, -0.005219, 0.04615), (0.02471, -0.01024, 0.04615), (0.02224, -0.01486, 0.04615), (0.01892, -0.01892, 0.04615), (0.01486, -0.02224, 0.04615), (0.01024, -0.02471, 0.04615), (0.005219, -0.02624, 0.04615), (-8.818e-09, -0.02675, 0.04615), (-0.005219, -0.02624, 0.04615), (-0.01024, -0.02471, 0.04615), (-0.01486, -0.02224, 0.04615), (-0.01892, -0.01892, 0.04615), (-0.02224, -0.01486, 0.04615), (-0.02471, -0.01024, 0.04615), (-0.02624, -0.005219, 0.04615), (-0.02675, 2.523e-08, 0.04615), (-0.02624, 0.005219, 0.04615), (-0.02471, 0.01024, 0.04615), (-0.02224, 0.01486, 0.04615), (-0.01892, 0.01892, 0.04615), (-0.01486, 0.02224, 0.04615), (-0.01024, 0.02471, 0.04615), (-0.005219, 0.02624, 0.04615), (-1.019e-10, 0.02675, 0.04615), (6.998e-07, 0.02361, -0.02682), (-2.174e-10, 0.02691, 0.05033), (0.004607, 0.02316, -0.02682), (0.00525, 0.02639, 0.05033), (0.009036, 0.02182, -0.02682), (0.0103, 0.02486, 0.05033), (0.01312, 0.01964, -0.02682), (0.01495, 0.02237, 0.05033), (0.01669, 0.0167, -0.02682), (0.01903, 0.01903, 0.05033), (0.01963, 0.01312, -0.02682), (0.02237, 0.01495, 0.05033), (0.02181, 0.00904, -0.02682), (0.02486, 0.0103, 0.05033), (0.02316, 0.004611, -0.02682), (0.02639, 0.00525, 0.05033), (0.02361, 4.956e-06, -0.02682), (0.02691, 1.215e-09, 0.05033), (0.02316, -0.004601, -0.02682), (0.02639, -0.00525, 0.05033), (0.02181, -0.00903, -0.02682), (0.02486, -0.0103, 0.05033), (0.01963, -0.01311, -0.02682), (0.02237, -0.01495, 0.05033), (0.0167, -0.01669, -0.02682), (0.01903, -0.01903, 0.05033), (0.01312, -0.01963, -0.02682), (0.01495, -0.02237, 0.05033), (0.009036, -0.02181, -0.02682), (0.0103, -0.02486, 0.05033), (0.004607, -0.02315, -0.02682), (0.00525, -0.02639, 0.05033), (6.919e-07, -0.0236, -0.02682), (-9.351e-09, -0.02691, 0.05033), (-0.004605, -0.02315, -0.02682), (-0.00525, -0.02639, 0.05033), (-0.009034, -0.02181, -0.02682), (-0.0103, -0.02486, 0.05033), (-0.01312, -0.01963, -0.02682), (-0.01495, -0.02237, 0.05033), (-0.01669, -0.01669, -0.02682), (-0.01903, -0.01903, 0.05033), (-0.01963, -0.01311, -0.02682), (-0.02237, -0.01495, 0.05033), (-0.02181, -0.00903, -0.02682), (-0.02486, -0.0103, 0.05033), (-0.02315, -0.004601, -0.02682), (-0.02639, -0.00525, 0.05033), (-0.02361, 4.978e-06, -0.02682), (-0.02691, 2.616e-08, 0.05033), (-0.02315, 0.004611, -0.02682), (-0.02639, 0.00525, 0.05033), (-0.02181, 0.00904, -0.02682), (-0.02486, 0.0103, 0.05033), (-0.01963, 0.01312, -0.02682), (-0.02237, 0.01495, 0.05033), (-0.01669, 0.0167, -0.02682), (-0.01903, 0.01903, 0.05033), (-0.01312, 0.01964, -0.02682), (-0.01495, 0.02237, 0.05033), (-0.009034, 0.02182, -0.02682), (-0.0103, 0.02486, 0.05033), (-0.004605, 0.02316, -0.02682), (-0.00525, 0.02639, 0.05033), (-2.174e-10, 0.02701, 0.0493), (0.00527, 0.0265, 0.0493), (0.01034, 0.02496, 0.0493), (0.01501, 0.02246, 0.0493), (0.0191, 0.0191, 0.0493), (0.02246, 0.01501, 0.0493), (0.02496, 0.01034, 0.0493), (0.0265, 0.00527, 0.0493), (0.02701, 1.215e-09, 0.0493), (0.0265, -0.00527, 0.0493), (0.02496, -0.01034, 0.0493), (0.02246, -0.01501, 0.0493), (0.0191, -0.0191, 0.0493), (0.01501, -0.02246, 0.0493), (0.01034, -0.02496, 0.0493), (0.00527, -0.0265, 0.0493), (-9.351e-09, -0.02701, 0.0493), (-0.00527, -0.0265, 0.0493), (-0.01034, -0.02496, 0.0493), (-0.01501, -0.02246, 0.0493), (-0.0191, -0.0191, 0.0493), (-0.02246, -0.01501, 0.0493), (-0.02496, -0.01034, 0.0493), (-0.0265, -0.00527, 0.0493), (-0.02701, 2.616e-08, 0.0493), (-0.0265, 0.00527, 0.0493), (-0.02496, 0.01034, 0.0493), (-0.02246, 0.01501, 0.0493), (-0.0191, 0.0191, 0.0493), (-0.01501, 0.02246, 0.0493), (-0.01034, 0.02496, 0.0493), (-0.00527, 0.0265, 0.0493), (0.005735, 0.02883, -0.01044), (0.01125, 0.02716, -0.01044), (0.01633, 0.02444, -0.01044), (0.02079, 0.02079, -0.01044), (0.02444, 0.01633, -0.01044), (0.02716, 0.01125, -0.01044), (0.02883, 0.005735, -0.01044), (0.02939, 4.66e-10, -0.01044), (0.02883, -0.005735, -0.01044), (0.02716, -0.01125, -0.01044), (0.02444, -0.01633, -0.01044), (0.02079, -0.02079, -0.01044), (0.01633, -0.02444, -0.01044), (0.01125, -0.02716, -0.01044), (0.005735, -0.02883, -0.01044), (-1.029e-08, -0.02939, -0.01044), (-0.005735, -0.02883, -0.01044), (-0.01125, -0.02716, -0.01044), (-0.01633, -0.02444, -0.01044), (-0.02079, -0.02079, -0.01044), (-0.02444, -0.01633, -0.01044), (-0.02716, -0.01125, -0.01044), (-0.02883, -0.005735, -0.01044), (-0.02939, 2.754e-08, -0.01044), (-0.02883, 0.005735, -0.01044), (-0.02716, 0.01125, -0.01044), (-0.02444, 0.01633, -0.01044), (-0.02079, 0.02079, -0.01044), (-0.01633, 0.02444, -0.01044), (-0.01125, 0.02716, -0.01044), (-0.005735, 0.02883, -0.01044), (-3.794e-10, 0.02939, -0.01044), (-4.213e-10, 0.02969, 0.02612), (0.005792, 0.02912, 0.02612), (0.01136, 0.02743, 0.02612), (0.0165, 0.02469, 0.02612), (0.02099, 0.02099, 0.02612), (0.02469, 0.0165, 0.02612), (0.02743, 0.01136, 0.02612), (0.02912, 0.005792, 0.02612), (0.02969, 3.881e-10, 0.02612), (0.02912, -0.005792, 0.02612), (0.02743, -0.01136, 0.02612), (0.02469, -0.0165, 0.02612), (0.02099, -0.02099, 0.02612), (0.0165, -0.02469, 0.02612), (0.01136, -0.02743, 0.02612), (0.005792, -0.02912, 0.02612), (-1.044e-08, -0.02969, 0.02612), (-0.005792, -0.02912, 0.02612), (-0.01136, -0.02743, 0.02612), (-0.0165, -0.02469, 0.02612), (-0.02099, -0.02099, 0.02612), (-0.02469, -0.0165, 0.02612), (-0.02743, -0.01136, 0.02612), (-0.02912, -0.005792, 0.02612), (-0.02969, 2.776e-08, 0.02612), (-0.02912, 0.005792, 0.02612), (-0.02743, 0.01136, 0.02612), (-0.02469, 0.0165, 0.02612), (-0.02099, 0.02099, 0.02612), (-0.0165, 0.02469, 0.02612), (-0.01136, 0.02743, 0.02612), (-0.005792, 0.02912, 0.02612), (6.725e-05, 0.0018, -0.02917), (0.0003255, 0.001775, -0.02917), (0.0005739, 0.001699, -0.02917), (0.0008028, 0.001577, -0.02917), (0.001003, 0.001412, -0.02917), (0.001168, 0.001212, -0.02917), (0.001291, 0.0009829, -0.02917), (0.001366, 0.0007345, -0.02917), (0.001391, 0.0004762, -0.02917), (0.001366, 0.0002178, -0.02917), (0.001291, -3.064e-05, -0.02917), (0.001168, -0.0002596, -0.02917), (0.001004, -0.0004604, -0.02917), (0.0008031, -0.0006251, -0.02917), (0.0005741, -0.0007475, -0.02917), (0.0003257, -0.0008229, -0.02917), (6.725e-05, -0.0008484, -0.02917), (-0.0001912, -0.0008229, -0.02917), (-0.0004396, -0.0007475, -0.02917), (-0.0006686, -0.0006251, -0.02917), (-0.0008693, -0.0004604, -0.02917), (-0.001034, -0.0002597, -0.02917), (-0.001156, -3.067e-05, -0.02917), (-0.001232, 0.0002178, -0.02917), (-0.001257, 0.0004762, -0.02917), (-0.001232, 0.0007345, -0.02917), (-0.001156, 0.0009829, -0.02917), (-0.001034, 0.001212, -0.02917), (-0.000869, 0.001412, -0.02917), (-0.0006683, 0.001577, -0.02917), (-0.0004394, 0.001699, -0.02917), (-0.000191, 0.001775, -0.02917), (0.00634, 0.001622, -0.02905), (0.01083, 0.002424, -0.0288), (0.01532, 0.003226, -0.02825), (0.01982, 0.004028, -0.02741), (0.0202, 8.883e-05, -0.02741), (0.01562, 0.0001831, -0.02825), (0.01104, 0.0002773, -0.0288), (0.006463, 0.0003716, -0.02905), (5.247e-05, -0.006039, -0.02905), (3.916e-05, -0.01073, -0.02882), (2.585e-05, -0.01542, -0.02828), (1.254e-05, -0.0201, -0.02743), (-0.003927, -0.01972, -0.02743), (-0.003017, -0.01512, -0.02828), (-0.002108, -0.01052, -0.02882), (-0.001198, -0.005916, -0.02905), (-0.006235, 0.001622, -0.02905), (-0.01075, 0.002424, -0.0288), (-0.01527, 0.003226, -0.02826), (-0.01979, 0.004028, -0.02741), (-0.01864, 0.007816, -0.02741), (-0.01438, 0.006152, -0.02825), (-0.01013, 0.004488, -0.0288), (-0.00587, 0.002825, -0.02905), (0.003614, 0.005701, -0.02905), (0.006152, 0.009427, -0.02878), (0.008691, 0.01315, -0.02824), (0.01123, 0.01688, -0.0274), (0.01429, 0.01437, -0.0274), (0.01106, 0.01121, -0.02824), (0.00782, 0.008058, -0.02879), (0.004585, 0.004904, -0.02905), (0.004586, -0.004162, -0.02905), (0.007821, -0.007504, -0.02881), (0.01106, -0.01085, -0.02827), (0.01429, -0.01419, -0.02742), (0.01123, -0.0167, -0.02743), (0.008692, -0.01279, -0.02827), (0.006153, -0.008873, -0.02881), (0.003614, -0.004959, -0.02905), (-0.005278, -0.00319, -0.02905), (-0.009111, -0.005837, -0.02881), (-0.01294, -0.008483, -0.02827), (-0.01678, -0.01113, -0.02743), (-0.01864, -0.007638, -0.02742), (-0.01439, -0.005786, -0.02827), (-0.01013, -0.003934, -0.02881), (-0.00587, -0.002082, -0.02905), (-0.0024, 0.006294, -0.02905), (-0.004172, 0.01044, -0.02879), (-0.005943, 0.01459, -0.02824), (-0.007714, 0.01874, -0.0274), (-0.003927, 0.01989, -0.0274), (-0.003017, 0.01548, -0.02823), (-0.002108, 0.01107, -0.02878), (-0.001198, 0.006658, -0.02905), (0.01982, -0.00385, -0.02742), (0.01532, -0.00286, -0.02826), (0.01083, -0.00187, -0.0288), (0.00634, -0.0008791, -0.02905), (-0.007715, -0.01857, -0.02743), (-0.005943, -0.01423, -0.02828), (-0.004172, -0.00989, -0.02882), (-0.002401, -0.005551, -0.02905), (-0.01678, 0.01131, -0.02741), (-0.01294, 0.008849, -0.02825), (-0.00911, 0.006391, -0.02879), (-0.005277, 0.003933, -0.02905), (0.0168, 0.01131, -0.0274), (0.01299, 0.008849, -0.02824), (0.009189, 0.006391, -0.02879), (0.005382, 0.003933, -0.02905), (0.00774, -0.01857, -0.02743), (0.005995, -0.01423, -0.02828), (0.00425, -0.00989, -0.02882), (0.002506, -0.005551, -0.02905), (-0.01979, -0.00385, -0.02742), (-0.01527, -0.00286, -0.02826), (-0.01075, -0.00187, -0.02881), (-0.006235, -0.0008791, -0.02905), (5.248e-05, 0.006781, -0.02905), (3.917e-05, 0.01128, -0.02878), (2.586e-05, 0.01578, -0.02823), (1.255e-05, 0.02028, -0.0274), (0.003952, 0.01989, -0.0274), (0.003069, 0.01548, -0.02823), (0.002186, 0.01107, -0.02878), (0.001303, 0.006658, -0.02905), (0.01867, -0.007638, -0.02742), (0.01444, -0.005786, -0.02826), (0.01021, -0.003934, -0.02881), (0.005975, -0.002082, -0.02905), (-0.01121, -0.0167, -0.02743), (-0.00864, -0.01279, -0.02828), (-0.006075, -0.008873, -0.02882), (-0.003509, -0.004959, -0.02905), (-0.01426, 0.01437, -0.02741), (-0.011, 0.01121, -0.02824), (-0.007742, 0.008058, -0.02879), (-0.00448, 0.004904, -0.02905), (0.01867, 0.007816, -0.02741), (0.01444, 0.006152, -0.02824), (0.01021, 0.004488, -0.02879), (0.005975, 0.002825, -0.02905), (0.003952, -0.01972, -0.02743), (0.003069, -0.01512, -0.02828), (0.002186, -0.01052, -0.02882), (0.001303, -0.005916, -0.02905), (-0.02018, 8.885e-05, -0.02742), (-0.01557, 0.0001831, -0.02826), (-0.01097, 0.0002773, -0.0288), (-0.006358, 0.0003716, -0.02905), (0.007739, 0.01874, -0.0274), (0.005995, 0.01459, -0.02823), (0.00425, 0.01044, -0.02878), (0.002505, 0.006293, -0.02905), (0.0168, -0.01113, -0.02742), (0.013, -0.008483, -0.02827), (0.009189, -0.005836, -0.02881), (0.005383, -0.00319, -0.02905), (-0.01427, -0.01419, -0.02743), (-0.011, -0.01085, -0.02827), (-0.007742, -0.007504, -0.02881), (-0.004481, -0.004162, -0.02905), (-0.01121, 0.01688, -0.0274), (-0.00864, 0.01315, -0.02824), (-0.006074, 0.009427, -0.02879), (-0.003509, 0.005701, -0.02905), (0.004547, 0.02286, -0.02885), (0.008918, 0.02153, -0.02885), (0.01295, 0.01938, -0.02885), (0.01648, 0.01648, -0.02885), (0.01938, 0.01295, -0.02885), (0.02153, 0.008923, -0.02885), (0.02286, 0.004551, -0.02885), (0.0233, 4.956e-06, -0.02885), (0.02286, -0.004541, -0.02885), (0.02153, -0.008913, -0.02885), (0.01938, -0.01294, -0.02885), (0.01648, -0.01647, -0.02885), (0.01295, -0.01937, -0.02885), (0.008918, -0.02152, -0.02885), (0.004547, -0.02285, -0.02885), (6.919e-07, -0.0233, -0.02885), (-0.004545, -0.02285, -0.02885), (-0.008917, -0.02152, -0.02885), (-0.01295, -0.01937, -0.02885), (-0.01648, -0.01647, -0.02885), (-0.01937, -0.01294, -0.02885), (-0.02153, -0.008913, -0.02885), (-0.02285, -0.004541, -0.02885), (-0.0233, 4.978e-06, -0.02885), (-0.02285, 0.004551, -0.02885), (-0.02153, 0.008923, -0.02885), (-0.01937, 0.01295, -0.02885), (-0.01648, 0.01648, -0.02885), (-0.01295, 0.01938, -0.02885), (-0.008917, 0.02153, -0.02885), (-0.004545, 0.02286, -0.02885), (6.998e-07, 0.02331, -0.02885), (-7.185e-11, 0.02532, 0.04817), (0.00494, 0.02483, 0.04817), (0.00969, 0.02339, 0.04817), (0.01407, 0.02105, 0.04817), (0.0179, 0.0179, 0.04817), (0.02105, 0.01407, 0.04817), (0.02339, 0.00969, 0.04817), (0.02483, 0.00494, 0.04817), (0.02532, 1.513e-09, 0.04817), (0.02483, -0.00494, 0.04817), (0.02339, -0.00969, 0.04817), (0.02105, -0.01407, 0.04817), (0.0179, -0.0179, 0.04817), (0.01407, -0.02105, 0.04817), (0.00969, -0.02339, 0.04817), (0.00494, -0.02483, 0.04817), (-8.663e-09, -0.02532, 0.04817), (-0.00494, -0.02483, 0.04817), (-0.00969, -0.02339, 0.04817), (-0.01407, -0.02105, 0.04817), (-0.0179, -0.0179, 0.04817), (-0.02105, -0.01407, 0.04817), (-0.02339, -0.00969, 0.04817), (-0.02483, -0.00494, 0.04817), (-0.02532, 2.498e-08, 0.04817), (-0.02483, 0.00494, 0.04817), (-0.02339, 0.00969, 0.04817), (-0.02105, 0.01407, 0.04817), (-0.0179, 0.0179, 0.04817), (-0.01407, 0.02105, 0.04817), (-0.00969, 0.02339, 0.04817), (-0.00494, 0.02483, 0.04817), (0.005004, 0.02516, 0.04598), (0.009815, 0.0237, 0.04598), (0.01425, 0.02133, 0.04598), (0.01814, 0.01814, 0.04598), (0.02133, 0.01425, 0.04598), (0.0237, 0.009815, 0.04598), (0.02516, 0.005004, 0.04598), (0.02565, 1.419e-09, 0.04598), (0.02516, -0.005004, 0.04598), (0.0237, -0.009815, 0.04598), (0.02133, -0.01425, 0.04598), (0.01814, -0.01814, 0.04598), (0.01425, -0.02133, 0.04598), (0.009815, -0.0237, 0.04598), (0.005004, -0.02516, 0.04598), (-8.818e-09, -0.02565, 0.04598), (-0.005004, -0.02516, 0.04598), (-0.009815, -0.0237, 0.04598), (-0.01425, -0.02133, 0.04598), (-0.01814, -0.01814, 0.04598), (-0.02133, -0.01425, 0.04598), (-0.0237, -0.009815, 0.04598), (-0.02516, -0.005004, 0.04598), (-0.02565, 2.523e-08, 0.04598), (-0.02516, 0.005004, 0.04598), (-0.0237, 0.009815, 0.04598), (-0.02133, 0.01425, 0.04598), (-0.01814, 0.01814, 0.04598), (-0.01425, 0.02133, 0.04598), (-0.009815, 0.0237, 0.04598), (-0.005004, 0.02516, 0.04598), (-1.019e-10, 0.02565, 0.04598), (0.004877, 0.02452, -0.0331), (0.009567, 0.0231, -0.0331), (0.01389, 0.02079, -0.0331), (0.01768, 0.01768, -0.0331), (0.02079, 0.01389, -0.0331), (0.0231, 0.009567, -0.0331), (0.02452, 0.004877, -0.0331), (0.025, 1.884e-09, -0.0331), (0.02452, -0.004877, -0.0331), (0.0231, -0.009567, -0.0331), (0.02079, -0.01389, -0.0331), (0.01768, -0.01768, -0.0331), (0.01389, -0.02079, -0.0331), (0.009567, -0.0231, -0.0331), (0.004877, -0.02452, -0.0331), (-8.146e-09, -0.025, -0.0331), (-0.004877, -0.02452, -0.0331), (-0.009567, -0.0231, -0.0331), (-0.01389, -0.02079, -0.0331), (-0.01768, -0.01768, -0.0331), (-0.02079, -0.01389, -0.0331), (-0.0231, -0.009567, -0.0331), (-0.02452, -0.004877, -0.0331), (-0.025, 2.414e-08, -0.0331), (-0.02452, 0.004877, -0.0331), (-0.0231, 0.009567, -0.0331), (-0.02079, 0.01389, -0.0331), (-0.01768, 0.01768, -0.0331), (-0.01389, 0.02079, -0.0331), (-0.009567, 0.0231, -0.0331), (-0.004877, 0.02452, -0.0331), (0.0, 0.025, -0.0331), (0.004377, 0.0004146, -0.0291), (-0.000784, -0.003821, -0.0291), (-0.003931, 0.002067, -0.0291), (0.003112, 0.003468, -0.0291), (0.002458, -0.003176, -0.0291), (-0.003931, -0.001238, -0.0291), (-0.0007839, 0.00465, -0.0291), (0.004294, -0.000428, -0.0291), (-0.001594, -0.003576, -0.0291), (-0.003532, 0.002814, -0.0291), (0.003649, 0.002814, -0.0291), (0.001711, -0.003576, -0.0291), (-0.004177, -0.000428, -0.0291), (0.000901, 0.00465, -0.0291), (0.004048, -0.001238, -0.0291), (-0.002341, -0.003176, -0.0291), (-0.002995, 0.003468, -0.0291), (0.004048, 0.002067, -0.0291), (0.0009011, -0.003821, -0.0291), (-0.00426, 0.0004146, -0.0291), (0.001711, 0.004404, -0.0291), (0.003649, -0.001985, -0.0291), (-0.002995, -0.002639, -0.0291), (-0.00234, 0.004005, -0.0291), (0.004294, 0.001257, -0.0291), (5.855e-05, -0.003904, -0.0291), (-0.004177, 0.001257, -0.0291), (0.002458, 0.004005, -0.0291), (0.003112, -0.002639, -0.0291), (-0.003532, -0.001985, -0.0291), (-0.001594, 0.004404, -0.0291), (5.855e-05, 0.004733, -0.0291), (6.19e-07, 0.024, -0.02811), (0.004681, 0.02353, -0.02811), (0.009182, 0.02217, -0.02811), (0.01333, 0.01995, -0.02811), (0.01697, 0.01697, -0.02811), (0.01995, 0.01333, -0.02811), (0.02217, 0.009186, -0.02811), (0.02353, 0.004685, -0.02811), (0.02399, 4.384e-06, -0.02811), (0.02353, -0.004676, -0.02811), (0.02217, -0.009177, -0.02811), (0.01995, -0.01332, -0.02811), (0.01697, -0.01696, -0.02811), (0.01333, -0.01994, -0.02811), (0.009182, -0.02216, -0.02811), (0.004681, -0.02353, -0.02811), (6.108e-07, -0.02399, -0.02811), (-0.00468, -0.02353, -0.02811), (-0.009181, -0.02216, -0.02811), (-0.01333, -0.01994, -0.02811), (-0.01696, -0.01696, -0.02811), (-0.01995, -0.01332, -0.02811), (-0.02216, -0.009177, -0.02811), (-0.02353, -0.004676, -0.02811), (-0.02399, 4.406e-06, -0.02811), (-0.02353, 0.004685, -0.02811), (-0.02216, 0.009186, -0.02811), (-0.01995, 0.01333, -0.02811), (-0.01696, 0.01697, -0.02811), (-0.01333, 0.01995, -0.02811), (-0.009181, 0.02217, -0.02811), (-0.00468, 0.02353, -0.02811), (0.00631, 0.03172, 0.007875), (0.01238, 0.02988, 0.007875), (0.01797, 0.02689, 0.007875), (0.02287, 0.02287, 0.007875), (0.02689, 0.01797, 0.007875), (0.02988, 0.01238, 0.007875), (0.03172, 0.00631, 0.007875), (0.03234, 5.312e-11, 0.007875), (0.03172, -0.00631, 0.007875), (0.02988, -0.01238, 0.007875), (0.02689, -0.01797, 0.007875), (0.02287, -0.02287, 0.007875), (0.01797, -0.02689, 0.007875), (0.01238, -0.02988, 0.007875), (0.00631, -0.03172, 0.007875), (-1.102e-08, -0.03234, 0.007875), (-0.00631, -0.03172, 0.007875), (-0.01238, -0.02988, 0.007875), (-0.01797, -0.02689, 0.007875), (-0.02287, -0.02287, 0.007875), (-0.02689, -0.01797, 0.007875), (-0.02988, -0.01238, 0.007875), (-0.03172, -0.00631, 0.007875), (-0.03234, 2.884e-08, 0.007875), (-0.03172, 0.00631, 0.007875), (-0.02988, 0.01238, 0.007875), (-0.02689, 0.01797, 0.007875), (-0.02287, 0.02287, 0.007875), (-0.01797, 0.02689, 0.007875), (-0.01238, 0.02988, 0.007875), (-0.00631, 0.03172, 0.007875), (-4.807e-10, 0.03234, 0.007875), (0.00609, 0.03062, 0.008255), (0.01195, 0.02884, 0.008255), (0.01734, 0.02596, 0.008255), (0.02207, 0.02207, 0.008255), (0.02596, 0.01734, 0.008255), (0.02884, 0.01195, 0.008255), (0.03062, 0.00609, 0.008255), (0.03122, 2.576e-11, 0.008255), (0.03062, -0.00609, 0.008255), (0.02884, -0.01195, 0.008255), (0.02596, -0.01734, 0.008255), (0.02207, -0.02207, 0.008255), (0.01734, -0.02596, 0.008255), (0.01195, -0.02884, 0.008255), (0.00609, -0.03062, 0.008255), (-1.114e-08, -0.03122, 0.008255), (-0.00609, -0.03062, 0.008255), (-0.01195, -0.02884, 0.008255), (-0.01734, -0.02596, 0.008255), (-0.02207, -0.02207, 0.008255), (-0.02596, -0.01734, 0.008255), (-0.02884, -0.01195, 0.008255), (-0.03062, -0.00609, 0.008255), (-0.03122, 2.879e-08, 0.008255), (-0.03062, 0.00609, 0.008255), (-0.02884, 0.01195, 0.008255), (-0.02596, 0.01734, 0.008255), (-0.02207, 0.02207, 0.008255), (-0.01734, 0.02596, 0.008255), (-0.01195, 0.02884, 0.008255), (-0.00609, 0.03062, 0.008255), (-6.142e-10, 0.03122, 0.008255)], [], [(64, 1, 3, 65), (65, 3, 5, 66), (66, 5, 7, 67), (67, 7, 9, 68), (68, 9, 11, 69), (69, 11, 13, 70), (70, 13, 15, 71), (71, 15, 17, 72), (72, 17, 19, 73), (73, 19, 21, 74), (74, 21, 23, 75), (75, 23, 25, 76), (76, 25, 27, 77), (77, 27, 29, 78), (78, 29, 31, 79), (79, 31, 33, 80), (80, 33, 35, 81), (81, 35, 37, 82), (82, 37, 39, 83), (83, 39, 41, 84), (84, 41, 43, 85), (85, 43, 45, 86), (86, 45, 47, 87), (87, 47, 49, 88), (88, 49, 51, 89), (89, 51, 53, 90), (90, 53, 55, 91), (91, 55, 57, 92), (92, 57, 59, 93), (93, 59, 61, 94), (95, 63, 1, 64), (94, 61, 63, 95), (382, 94, 95, 383), (383, 95, 64, 352), (381, 93, 94, 382), (380, 92, 93, 381), (379, 91, 92, 380), (378, 90, 91, 379), (377, 89, 90, 378), (376, 88, 89, 377), (375, 87, 88, 376), (374, 86, 87, 375), (373, 85, 86, 374), (372, 84, 85, 373), (371, 83, 84, 372), (370, 82, 83, 371), (369, 81, 82, 370), (368, 80, 81, 369), (367, 79, 80, 368), (366, 78, 79, 367), (365, 77, 78, 366), (364, 76, 77, 365), (363, 75, 76, 364), (362, 74, 75, 363), (361, 73, 74, 362), (360, 72, 73, 361), (359, 71, 72, 360), (358, 70, 71, 359), (357, 69, 70, 358), (356, 68, 69, 357), (355, 67, 68, 356), (354, 66, 67, 355), (353, 65, 66, 354), (352, 64, 65, 353), (351, 127, 96, 320), (320, 96, 97, 321), (321, 97, 98, 322), (322, 98, 99, 323), (323, 99, 100, 324), (324, 100, 101, 325), (325, 101, 102, 326), (326, 102, 103, 327), (327, 103, 104, 328), (328, 104, 105, 329), (329, 105, 106, 330), (330, 106, 107, 331), (331, 107, 108, 332), (332, 108, 109, 333), (333, 109, 110, 334), (334, 110, 111, 335), (335, 111, 112, 336), (336, 112, 113, 337), (337, 113, 114, 338), (338, 114, 115, 339), (339, 115, 116, 340), (340, 116, 117, 341), (341, 117, 118, 342), (342, 118, 119, 343), (343, 119, 120, 344), (344, 120, 121, 345), (345, 121, 122, 346), (346, 122, 123, 347), (347, 123, 124, 348), (348, 124, 125, 349), (350, 126, 127, 351), (349, 125, 126, 350), (959, 128, 129, 928), (928, 129, 130, 929), (929, 130, 131, 930), (930, 131, 132, 931), (931, 132, 133, 932), (932, 133, 134, 933), (933, 134, 135, 934), (934, 135, 136, 935), (935, 136, 137, 936), (936, 137, 138, 937), (937, 138, 139, 938), (938, 139, 140, 939), (939, 140, 141, 940), (940, 141, 142, 941), (941, 142, 143, 942), (942, 143, 144, 943), (943, 144, 145, 944), (944, 145, 146, 945), (945, 146, 147, 946), (946, 147, 148, 947), (947, 148, 149, 948), (948, 149, 150, 949), (949, 150, 151, 950), (950, 151, 152, 951), (951, 152, 153, 952), (952, 153, 154, 953), (953, 154, 155, 954), (954, 155, 156, 955), (955, 156, 157, 956), (956, 157, 158, 957), (958, 159, 128, 959), (957, 158, 159, 958), (192, 199, 168, 167), (200, 207, 177, 176), (208, 215, 186, 185), (216, 223, 164, 163), (224, 231, 173, 172), (232, 239, 182, 181), (240, 247, 191, 190), (199, 251, 169, 168), (207, 255, 178, 177), (215, 259, 187, 186), (223, 263, 165, 164), (231, 267, 174, 173), (239, 271, 183, 182), (272, 279, 161, 160), (247, 272, 160, 191), (251, 283, 170, 169), (255, 287, 179, 178), (259, 291, 188, 187), (263, 295, 166, 165), (267, 299, 175, 174), (271, 303, 184, 183), (279, 307, 162, 161), (283, 311, 171, 170), (287, 315, 180, 179), (291, 319, 189, 188), (295, 192, 167, 166), (299, 200, 176, 175), (303, 208, 185, 184), (307, 216, 163, 162), (311, 224, 172, 171), (315, 232, 181, 180), (319, 240, 190, 189), (58, 60, 243, 316), (316, 243, 242, 317), (317, 242, 241, 318), (318, 241, 240, 319), (40, 42, 235, 312), (312, 235, 234, 313), (313, 234, 233, 314), (314, 233, 232, 315), (22, 24, 227, 308), (308, 227, 226, 309), (309, 226, 225, 310), (310, 225, 224, 311), (4, 6, 219, 304), (304, 219, 218, 305), (305, 218, 217, 306), (306, 217, 216, 307), (48, 50, 211, 300), (300, 211, 210, 301), (301, 210, 209, 302), (302, 209, 208, 303), (30, 32, 203, 296), (296, 203, 202, 297), (297, 202, 201, 298), (298, 201, 200, 299), (12, 14, 195, 292), (292, 195, 194, 293), (293, 194, 193, 294), (294, 193, 192, 295), (56, 58, 316, 288), (288, 316, 317, 289), (289, 317, 318, 290), (290, 318, 319, 291), (38, 40, 312, 284), (284, 312, 313, 285), (285, 313, 314, 286), (286, 314, 315, 287), (20, 22, 308, 280), (280, 308, 309, 281), (281, 309, 310, 282), (282, 310, 311, 283), (2, 4, 304, 276), (276, 304, 305, 277), (277, 305, 306, 278), (278, 306, 307, 279), (46, 48, 300, 268), (268, 300, 301, 269), (269, 301, 302, 270), (270, 302, 303, 271), (28, 30, 296, 264), (264, 296, 297, 265), (265, 297, 298, 266), (266, 298, 299, 267), (10, 12, 292, 260), (260, 292, 293, 261), (261, 293, 294, 262), (262, 294, 295, 263), (54, 56, 288, 256), (256, 288, 289, 257), (257, 289, 290, 258), (258, 290, 291, 259), (36, 38, 284, 252), (252, 284, 285, 253), (253, 285, 286, 254), (254, 286, 287, 255), (18, 20, 280, 248), (248, 280, 281, 249), (249, 281, 282, 250), (250, 282, 283, 251), (62, 0, 275, 244), (244, 275, 274, 245), (245, 274, 273, 246), (246, 273, 272, 247), (0, 2, 276, 275), (275, 276, 277, 274), (274, 277, 278, 273), (273, 278, 279, 272), (44, 46, 268, 236), (236, 268, 269, 237), (237, 269, 270, 238), (238, 270, 271, 239), (26, 28, 264, 228), (228, 264, 265, 229), (229, 265, 266, 230), (230, 266, 267, 231), (8, 10, 260, 220), (220, 260, 261, 221), (221, 261, 262, 222), (222, 262, 263, 223), (52, 54, 256, 212), (212, 256, 257, 213), (213, 257, 258, 214), (214, 258, 259, 215), (34, 36, 252, 204), (204, 252, 253, 205), (205, 253, 254, 206), (206, 254, 255, 207), (16, 18, 248, 196), (196, 248, 249, 197), (197, 249, 250, 198), (198, 250, 251, 199), (60, 62, 244, 243), (243, 244, 245, 242), (242, 245, 246, 241), (241, 246, 247, 240), (42, 44, 236, 235), (235, 236, 237, 234), (234, 237, 238, 233), (233, 238, 239, 232), (24, 26, 228, 227), (227, 228, 229, 226), (226, 229, 230, 225), (225, 230, 231, 224), (6, 8, 220, 219), (219, 220, 221, 218), (218, 221, 222, 217), (217, 222, 223, 216), (50, 52, 212, 211), (211, 212, 213, 210), (210, 213, 214, 209), (209, 214, 215, 208), (32, 34, 204, 203), (203, 204, 205, 202), (202, 205, 206, 201), (201, 206, 207, 200), (14, 16, 196, 195), (195, 196, 197, 194), (194, 197, 198, 193), (193, 198, 199, 192), (160, 161, 162, 163, 164, 165, 166, 167, 168, 169, 170, 171, 172, 173, 174, 175, 176, 177, 178, 179, 180, 181, 182, 183, 184, 185, 186, 187, 188, 189, 190, 191), (861, 349, 350, 862), (862, 350, 351, 863), (860, 348, 349, 861), (859, 347, 348, 860), (858, 346, 347, 859), (857, 345, 346, 858), (856, 344, 345, 857), (855, 343, 344, 856), (854, 342, 343, 855), (853, 341, 342, 854), (852, 340, 341, 853), (851, 339, 340, 852), (850, 338, 339, 851), (849, 337, 338, 850), (848, 336, 337, 849), (847, 335, 336, 848), (846, 334, 335, 847), (845, 333, 334, 846), (844, 332, 333, 845), (843, 331, 332, 844), (842, 330, 331, 843), (841, 329, 330, 842), (840, 328, 329, 841), (839, 327, 328, 840), (838, 326, 327, 839), (837, 325, 326, 838), (836, 324, 325, 837), (835, 323, 324, 836), (834, 322, 323, 835), (833, 321, 322, 834), (832, 320, 321, 833), (863, 351, 320, 832), (415, 352, 353, 384), (384, 353, 354, 385), (385, 354, 355, 386), (386, 355, 356, 387), (387, 356, 357, 388), (388, 357, 358, 389), (389, 358, 359, 390), (390, 359, 360, 391), (391, 360, 361, 392), (392, 361, 362, 393), (393, 362, 363, 394), (394, 363, 364, 395), (395, 364, 365, 396), (396, 365, 366, 397), (397, 366, 367, 398), (398, 367, 368, 399), (399, 368, 369, 400), (400, 369, 370, 401), (401, 370, 371, 402), (402, 371, 372, 403), (403, 372, 373, 404), (404, 373, 374, 405), (405, 374, 375, 406), (406, 375, 376, 407), (407, 376, 377, 408), (408, 377, 378, 409), (409, 378, 379, 410), (410, 379, 380, 411), (411, 380, 381, 412), (412, 381, 382, 413), (414, 383, 352, 415), (413, 382, 383, 414), (158, 413, 414, 159), (159, 414, 415, 128), (157, 412, 413, 158), (156, 411, 412, 157), (155, 410, 411, 156), (154, 409, 410, 155), (153, 408, 409, 154), (152, 407, 408, 153), (151, 406, 407, 152), (150, 405, 406, 151), (149, 404, 405, 150), (148, 403, 404, 149), (147, 402, 403, 148), (146, 401, 402, 147), (145, 400, 401, 146), (144, 399, 400, 145), (143, 398, 399, 144), (142, 397, 398, 143), (141, 396, 397, 142), (140, 395, 396, 141), (139, 394, 395, 140), (138, 393, 394, 139), (137, 392, 393, 138), (136, 391, 392, 137), (135, 390, 391, 136), (134, 389, 390, 135), (133, 388, 389, 134), (132, 387, 388, 133), (131, 386, 387, 132), (130, 385, 386, 131), (129, 384, 385, 130), (128, 415, 384, 129), (481, 419, 417, 480), (482, 421, 419, 481), (483, 423, 421, 482), (484, 425, 423, 483), (485, 427, 425, 484), (486, 429, 427, 485), (487, 431, 429, 486), (488, 433, 431, 487), (489, 435, 433, 488), (490, 437, 435, 489), (491, 439, 437, 490), (492, 441, 439, 491), (493, 443, 441, 492), (494, 445, 443, 493), (495, 447, 445, 494), (496, 449, 447, 495), (497, 451, 449, 496), (498, 453, 451, 497), (499, 455, 453, 498), (500, 457, 455, 499), (501, 459, 457, 500), (502, 461, 459, 501), (503, 463, 461, 502), (504, 465, 463, 503), (505, 467, 465, 504), (506, 469, 467, 505), (507, 471, 469, 506), (508, 473, 471, 507), (509, 475, 473, 508), (510, 477, 475, 509), (480, 417, 479, 511), (511, 479, 477, 510), (799, 511, 510, 798), (768, 480, 511, 799), (798, 510, 509, 797), (797, 509, 508, 796), (796, 508, 507, 795), (795, 507, 506, 794), (794, 506, 505, 793), (793, 505, 504, 792), (792, 504, 503, 791), (791, 503, 502, 790), (790, 502, 501, 789), (789, 501, 500, 788), (788, 500, 499, 787), (787, 499, 498, 786), (786, 498, 497, 785), (785, 497, 496, 784), (784, 496, 495, 783), (783, 495, 494, 782), (782, 494, 493, 781), (781, 493, 492, 780), (780, 492, 491, 779), (779, 491, 490, 778), (778, 490, 489, 777), (777, 489, 488, 776), (776, 488, 487, 775), (775, 487, 486, 774), (774, 486, 485, 773), (773, 485, 484, 772), (772, 484, 483, 771), (771, 483, 482, 770), (770, 482, 481, 769), (769, 481, 480, 768), (897, 512, 543, 896), (898, 513, 512, 897), (899, 514, 513, 898), (900, 515, 514, 899), (901, 516, 515, 900), (902, 517, 516, 901), (903, 518, 517, 902), (904, 519, 518, 903), (905, 520, 519, 904), (906, 521, 520, 905), (907, 522, 521, 906), (908, 523, 522, 907), (909, 524, 523, 908), (910, 525, 524, 909), (911, 526, 525, 910), (912, 527, 526, 911), (913, 528, 527, 912), (914, 529, 528, 913), (915, 530, 529, 914), (916, 531, 530, 915), (917, 532, 531, 916), (918, 533, 532, 917), (919, 534, 533, 918), (920, 535, 534, 919), (921, 536, 535, 920), (922, 537, 536, 921), (923, 538, 537, 922), (924, 539, 538, 923), (925, 540, 539, 924), (926, 541, 540, 925), (896, 543, 542, 927), (927, 542, 541, 926), (960, 545, 544, 991), (961, 546, 545, 960), (962, 547, 546, 961), (963, 548, 547, 962), (964, 549, 548, 963), (965, 550, 549, 964), (966, 551, 550, 965), (967, 552, 551, 966), (968, 553, 552, 967), (969, 554, 553, 968), (970, 555, 554, 969), (971, 556, 555, 970), (972, 557, 556, 971), (973, 558, 557, 972), (974, 559, 558, 973), (975, 560, 559, 974), (976, 561, 560, 975), (977, 562, 561, 976), (978, 563, 562, 977), (979, 564, 563, 978), (980, 565, 564, 979), (981, 566, 565, 980), (982, 567, 566, 981), (983, 568, 567, 982), (984, 569, 568, 983), (985, 570, 569, 984), (986, 571, 570, 985), (987, 572, 571, 986), (988, 573, 572, 987), (989, 574, 573, 988), (991, 544, 575, 990), (990, 575, 574, 989), (888, 864, 615, 608), (889, 865, 623, 616), (890, 866, 631, 624), (891, 867, 639, 632), (892, 868, 647, 640), (893, 869, 655, 648), (894, 870, 663, 656), (864, 871, 667, 615), (865, 872, 671, 623), (866, 873, 675, 631), (867, 874, 679, 639), (868, 875, 683, 647), (869, 876, 687, 655), (895, 877, 695, 688), (870, 895, 688, 663), (871, 878, 699, 667), (872, 879, 703, 671), (873, 880, 707, 675), (874, 881, 711, 679), (875, 882, 715, 683), (876, 883, 719, 687), (877, 884, 723, 695), (878, 885, 727, 699), (879, 886, 731, 703), (880, 887, 735, 707), (881, 888, 608, 711), (882, 889, 616, 715), (883, 890, 624, 719), (884, 891, 632, 723), (885, 892, 640, 727), (886, 893, 648, 731), (887, 894, 656, 735), (732, 659, 476, 474), (733, 658, 659, 732), (734, 657, 658, 733), (735, 656, 657, 734), (728, 651, 458, 456), (729, 650, 651, 728), (730, 649, 650, 729), (731, 648, 649, 730), (724, 643, 440, 438), (725, 642, 643, 724), (726, 641, 642, 725), (727, 640, 641, 726), (720, 635, 422, 420), (721, 634, 635, 720), (722, 633, 634, 721), (723, 632, 633, 722), (716, 627, 466, 464), (717, 626, 627, 716), (718, 625, 626, 717), (719, 624, 625, 718), (712, 619, 448, 446), (713, 618, 619, 712), (714, 617, 618, 713), (715, 616, 617, 714), (708, 611, 430, 428), (709, 610, 611, 708), (710, 609, 610, 709), (711, 608, 609, 710), (704, 732, 474, 472), (705, 733, 732, 704), (706, 734, 733, 705), (707, 735, 734, 706), (700, 728, 456, 454), (701, 729, 728, 700), (702, 730, 729, 701), (703, 731, 730, 702), (696, 724, 438, 436), (697, 725, 724, 696), (698, 726, 725, 697), (699, 727, 726, 698), (692, 720, 420, 418), (693, 721, 720, 692), (694, 722, 721, 693), (695, 723, 722, 694), (684, 716, 464, 462), (685, 717, 716, 684), (686, 718, 717, 685), (687, 719, 718, 686), (680, 712, 446, 444), (681, 713, 712, 680), (682, 714, 713, 681), (683, 715, 714, 682), (676, 708, 428, 426), (677, 709, 708, 676), (678, 710, 709, 677), (679, 711, 710, 678), (672, 704, 472, 470), (673, 705, 704, 672), (674, 706, 705, 673), (675, 707, 706, 674), (668, 700, 454, 452), (669, 701, 700, 668), (670, 702, 701, 669), (671, 703, 702, 670), (664, 696, 436, 434), (665, 697, 696, 664), (666, 698, 697, 665), (667, 699, 698, 666), (660, 691, 416, 478), (661, 690, 691, 660), (662, 689, 690, 661), (663, 688, 689, 662), (691, 692, 418, 416), (690, 693, 692, 691), (689, 694, 693, 690), (688, 695, 694, 689), (652, 684, 462, 460), (653, 685, 684, 652), (654, 686, 685, 653), (655, 687, 686, 654), (644, 680, 444, 442), (645, 681, 680, 644), (646, 682, 681, 645), (647, 683, 682, 646), (636, 676, 426, 424), (637, 677, 676, 636), (638, 678, 677, 637), (639, 679, 678, 638), (628, 672, 470, 468), (629, 673, 672, 628), (630, 674, 673, 629), (631, 675, 674, 630), (620, 668, 452, 450), (621, 669, 668, 620), (622, 670, 669, 621), (623, 671, 670, 622), (612, 664, 434, 432), (613, 665, 664, 612), (614, 666, 665, 613), (615, 667, 666, 614), (659, 660, 478, 476), (658, 661, 660, 659), (657, 662, 661, 658), (656, 663, 662, 657), (651, 652, 460, 458), (650, 653, 652, 651), (649, 654, 653, 650), (648, 655, 654, 649), (643, 644, 442, 440), (642, 645, 644, 643), (641, 646, 645, 642), (640, 647, 646, 641), (635, 636, 424, 422), (634, 637, 636, 635), (633, 638, 637, 634), (632, 639, 638, 633), (627, 628, 468, 466), (626, 629, 628, 627), (625, 630, 629, 626), (624, 631, 630, 625), (619, 620, 450, 448), (618, 621, 620, 619), (617, 622, 621, 618), (616, 623, 622, 617), (611, 612, 432, 430), (610, 613, 612, 611), (609, 614, 613, 610), (608, 615, 614, 609), (607, 606, 605, 604, 603, 602, 601, 600, 599, 598, 597, 596, 595, 594, 593, 592, 591, 590, 589, 588, 587, 586, 585, 584, 583, 582, 581, 580, 579, 578, 577, 576), (478, 766, 765, 476), (416, 767, 766, 478), (476, 765, 764, 474), (474, 764, 763, 472), (472, 763, 762, 470), (470, 762, 761, 468), (468, 761, 760, 466), (466, 760, 759, 464), (464, 759, 758, 462), (462, 758, 757, 460), (460, 757, 756, 458), (458, 756, 755, 456), (456, 755, 754, 454), (454, 754, 753, 452), (452, 753, 752, 450), (450, 752, 751, 448), (448, 751, 750, 446), (446, 750, 749, 444), (444, 749, 748, 442), (442, 748, 747, 440), (440, 747, 746, 438), (438, 746, 745, 436), (436, 745, 744, 434), (434, 744, 743, 432), (432, 743, 742, 430), (430, 742, 741, 428), (428, 741, 740, 426), (426, 740, 739, 424), (424, 739, 738, 422), (422, 738, 737, 420), (420, 737, 736, 418), (418, 736, 767, 416), (800, 769, 768, 831), (801, 770, 769, 800), (802, 771, 770, 801), (803, 772, 771, 802), (804, 773, 772, 803), (805, 774, 773, 804), (806, 775, 774, 805), (807, 776, 775, 806), (808, 777, 776, 807), (809, 778, 777, 808), (810, 779, 778, 809), (811, 780, 779, 810), (812, 781, 780, 811), (813, 782, 781, 812), (814, 783, 782, 813), (815, 784, 783, 814), (816, 785, 784, 815), (817, 786, 785, 816), (818, 787, 786, 817), (819, 788, 787, 818), (820, 789, 788, 819), (821, 790, 789, 820), (822, 791, 790, 821), (823, 792, 791, 822), (824, 793, 792, 823), (825, 794, 793, 824), (826, 795, 794, 825), (827, 796, 795, 826), (828, 797, 796, 827), (829, 798, 797, 828), (831, 768, 799, 830), (830, 799, 798, 829), (575, 830, 829, 574), (544, 831, 830, 575), (574, 829, 828, 573), (573, 828, 827, 572), (572, 827, 826, 571), (571, 826, 825, 570), (570, 825, 824, 569), (569, 824, 823, 568), (568, 823, 822, 567), (567, 822, 821, 566), (566, 821, 820, 565), (565, 820, 819, 564), (564, 819, 818, 563), (563, 818, 817, 562), (562, 817, 816, 561), (561, 816, 815, 560), (560, 815, 814, 559), (559, 814, 813, 558), (558, 813, 812, 557), (557, 812, 811, 556), (556, 811, 810, 555), (555, 810, 809, 554), (554, 809, 808, 553), (553, 808, 807, 552), (552, 807, 806, 551), (551, 806, 805, 550), (550, 805, 804, 549), (549, 804, 803, 548), (548, 803, 802, 547), (547, 802, 801, 546), (546, 801, 800, 545), (545, 800, 831, 544), (3, 1, 417, 419), (5, 3, 419, 421), (7, 5, 421, 423), (9, 7, 423, 425), (11, 9, 425, 427), (13, 11, 427, 429), (15, 13, 429, 431), (17, 15, 431, 433), (19, 17, 433, 435), (21, 19, 435, 437), (23, 21, 437, 439), (25, 23, 439, 441), (27, 25, 441, 443), (29, 27, 443, 445), (31, 29, 445, 447), (33, 31, 447, 449), (35, 33, 449, 451), (37, 35, 451, 453), (39, 37, 453, 455), (41, 39, 455, 457), (43, 41, 457, 459), (45, 43, 459, 461), (47, 45, 461, 463), (49, 47, 463, 465), (51, 49, 465, 467), (53, 51, 467, 469), (55, 53, 469, 471), (57, 55, 471, 473), (59, 57, 473, 475), (61, 59, 475, 477), (63, 61, 477, 479), (1, 63, 479, 417), (0, 863, 832, 2), (2, 832, 833, 4), (4, 833, 834, 6), (6, 834, 835, 8), (8, 835, 836, 10), (10, 836, 837, 12), (12, 837, 838, 14), (14, 838, 839, 16), (16, 839, 840, 18), (18, 840, 841, 20), (20, 841, 842, 22), (22, 842, 843, 24), (24, 843, 844, 26), (26, 844, 845, 28), (28, 845, 846, 30), (30, 846, 847, 32), (32, 847, 848, 34), (34, 848, 849, 36), (36, 849, 850, 38), (38, 850, 851, 40), (40, 851, 852, 42), (42, 852, 853, 44), (44, 853, 854, 46), (46, 854, 855, 48), (48, 855, 856, 50), (50, 856, 857, 52), (52, 857, 858, 54), (54, 858, 859, 56), (56, 859, 860, 58), (58, 860, 861, 60), (62, 862, 863, 0), (60, 861, 862, 62), (605, 606, 894, 887), (596, 597, 893, 886), (587, 588, 892, 885), (578, 579, 891, 884), (600, 601, 890, 883), (591, 592, 889, 882), (582, 583, 888, 881), (604, 605, 887, 880), (595, 596, 886, 879), (586, 587, 885, 878), (577, 578, 884, 877), (599, 600, 883, 876), (590, 591, 882, 875), (581, 582, 881, 874), (603, 604, 880, 873), (594, 595, 879, 872), (585, 586, 878, 871), (607, 576, 895, 870), (576, 577, 877, 895), (598, 599, 876, 869), (589, 590, 875, 868), (580, 581, 874, 867), (602, 603, 873, 866), (593, 594, 872, 865), (584, 585, 871, 864), (606, 607, 870, 894), (597, 598, 869, 893), (588, 589, 868, 892), (579, 580, 867, 891), (601, 602, 866, 890), (592, 593, 865, 889), (583, 584, 864, 888), (766, 927, 926, 765), (767, 896, 927, 766), (765, 926, 925, 764), (764, 925, 924, 763), (763, 924, 923, 762), (762, 923, 922, 761), (761, 922, 921, 760), (760, 921, 920, 759), (759, 920, 919, 758), (758, 919, 918, 757), (757, 918, 917, 756), (756, 917, 916, 755), (755, 916, 915, 754), (754, 915, 914, 753), (753, 914, 913, 752), (752, 913, 912, 751), (751, 912, 911, 750), (750, 911, 910, 749), (749, 910, 909, 748), (748, 909, 908, 747), (747, 908, 907, 746), (746, 907, 906, 745), (745, 906, 905, 744), (744, 905, 904, 743), (743, 904, 903, 742), (742, 903, 902, 741), (741, 902, 901, 740), (740, 901, 900, 739), (739, 900, 899, 738), (738, 899, 898, 737), (737, 898, 897, 736), (736, 897, 896, 767), (125, 957, 958, 126), (126, 958, 959, 127), (124, 956, 957, 125), (123, 955, 956, 124), (122, 954, 955, 123), (121, 953, 954, 122), (120, 952, 953, 121), (119, 951, 952, 120), (118, 950, 951, 119), (117, 949, 950, 118), (116, 948, 949, 117), (115, 947, 948, 116), (114, 946, 947, 115), (113, 945, 946, 114), (112, 944, 945, 113), (111, 943, 944, 112), (110, 942, 943, 111), (109, 941, 942, 110), (108, 940, 941, 109), (107, 939, 940, 108), (106, 938, 939, 107), (105, 937, 938, 106), (104, 936, 937, 105), (103, 935, 936, 104), (102, 934, 935, 103), (101, 933, 934, 102), (100, 932, 933, 101), (99, 931, 932, 100), (98, 930, 931, 99), (97, 929, 930, 98), (96, 928, 929, 97), (127, 959, 928, 96), (542, 990, 989, 541), (543, 991, 990, 542), (541, 989, 988, 540), (540, 988, 987, 539), (539, 987, 986, 538), (538, 986, 985, 537), (537, 985, 984, 536), (536, 984, 983, 535), (535, 983, 982, 534), (534, 982, 981, 533), (533, 981, 980, 532), (532, 980, 979, 531), (531, 979, 978, 530), (530, 978, 977, 529), (529, 977, 976, 528), (528, 976, 975, 527), (527, 975, 974, 526), (526, 974, 973, 525), (525, 973, 972, 524), (524, 972, 971, 523), (523, 971, 970, 522), (522, 970, 969, 521), (521, 969, 968, 520), (520, 968, 967, 519), (519, 967, 966, 518), (518, 966, 965, 517), (517, 965, 964, 516), (516, 964, 963, 515), (515, 963, 962, 514), (514, 962, 961, 513), (513, 961, 960, 512), (512, 960, 991, 543)])
me_cylinder.polygons.foreach_set('use_smooth', [True] * 962)
me_cylinder.materials.append(mat_glas)
me_cylinder.use_remesh_preserve_volume = False
me_cylinder.use_remesh_preserve_attributes = False
me_cylinder.use_mirror_vertex_groups = False
me_cylinder.update()

# ---- objects
ob_cylinder_003 = bpy.data.objects.new('Cylinder.003', me_cylinder_003)
ob_cylinder_002 = bpy.data.objects.new('Cylinder.002', me_cylinder_002)
ob_cylinder_001 = bpy.data.objects.new('Cylinder.001', me_cylinder_001)
ob_plane = bpy.data.objects.new('Plane', me_plane)
ob_cylinder = bpy.data.objects.new('Cylinder', me_cylinder)
ob_lamp = bpy.data.objects.new('Lamp', light_lamp)
ob_camera = bpy.data.objects.new('Camera', cam_camera)

# ---- transforms, parenting, visibility, modifiers, constraints
ob_cylinder_003.location = (-0.04387, 0.6355, 1.484)
ob_cylinder_003.rotation_euler = (0.0, -0.0, -1.119)
ob_cylinder_003.scale = (43.01, 43.01, 43.01)
ob_cylinder_003.lineart.crease_threshold = 0.0
_m = ob_cylinder_003.modifiers.new('Subsurf', 'SUBSURF')
_m.uv_smooth = 'PRESERVE_CORNERS'
_m.quality = 2
_m.levels = 2
_m.show_only_control_edges = False
ob_cylinder_002.location = (-0.04387, 0.6355, 1.484)
ob_cylinder_002.rotation_euler = (0.0, -0.0, -1.119)
ob_cylinder_002.scale = (43.01, 43.01, 43.01)
ob_cylinder_002.lineart.crease_threshold = 0.0
_m = ob_cylinder_002.modifiers.new('Subsurf', 'SUBSURF')
_m.uv_smooth = 'PRESERVE_CORNERS'
_m.quality = 2
_m.levels = 2
_m.show_only_control_edges = False
ob_cylinder_001.location = (-0.04387, 0.6355, 1.484)
ob_cylinder_001.rotation_euler = (0.0, -0.0, -1.119)
ob_cylinder_001.scale = (44.13, 44.13, 43.49)
ob_cylinder_001.lineart.crease_threshold = 0.0
_m = ob_cylinder_001.modifiers.new('Subsurf', 'SUBSURF')
_m.uv_smooth = 'PRESERVE_CORNERS'
_m.quality = 2
_m.levels = 2
_m.show_only_control_edges = False
ob_plane.location = (0.1193, 0.2315, 0.0164)
ob_plane.scale = (63.87, 63.87, 63.87)
ob_plane.lineart.crease_threshold = 0.0
ob_cylinder.location = (-0.04387, 0.6355, 1.484)
ob_cylinder.rotation_euler = (0.0, -0.0, -1.119)
ob_cylinder.scale = (43.01, 43.01, 43.01)
ob_cylinder.lineart.crease_threshold = 0.0
_m = ob_cylinder.modifiers.new('Subsurf', 'SUBSURF')
_m.uv_smooth = 'PRESERVE_CORNERS'
_m.quality = 2
_m.levels = 2
_m.show_only_control_edges = False
ob_lamp.location = (3.801, -0.5968, 5.904)
ob_lamp.rotation_euler = (1.285, -0.1353, 0.7214)
ob_lamp.lock_rotations_4d = False
ob_lamp.empty_display_type = 'ARROWS'
ob_lamp.color = (0.0, 0.0, 0.0, 0.0)
ob_lamp.lineart.crease_threshold = 0.0
ob_camera.location = (9.055, -3.4, 5.484)
ob_camera.rotation_euler = (1.233, 0.01074, 1.193)
ob_camera.lock_rotations_4d = False
ob_camera.empty_display_type = 'ARROWS'
ob_camera.color = (0.0, 0.0, 0.0, 0.0)
ob_camera.display_type = 'WIRE'
ob_camera.lineart.crease_threshold = 0.0

# ---- collection membership
col_collection_1.objects.link(ob_cylinder_003)
col_collection_1.objects.link(ob_cylinder_002)
col_collection_1.objects.link(ob_cylinder_001)
col_collection_1.objects.link(ob_plane)
col_collection_1.objects.link(ob_cylinder)
col_collection_1.objects.link(ob_lamp)
col_collection_1.objects.link(ob_camera)

# ---- scene / render settings (as saved in the file)
scene.camera = ob_camera
scene.frame_start = 1; scene.frame_end = 250; scene.frame_set(1)
scene.render.engine = 'CYCLES'
scene.render.resolution_percentage = 50
scene.render.dither_intensity = 0.0
scene.cycles.use_denoising = False
scene.cycles.samples = 10
scene.cycles.sampling_pattern = 'TABULATED_SOBOL'
scene.cycles.light_sampling_threshold = 0.0
scene.cycles.use_adaptive_sampling = False
scene.cycles.use_light_tree = False
scene.cycles.blur_glossy = 0.0
scene.cycles.pixel_filter_type = 'GAUSSIAN'
scene.cycles.sample_clamp_indirect = 0.0
scene.view_settings.view_transform = 'Standard'
bpy.context.view_layer.update()
